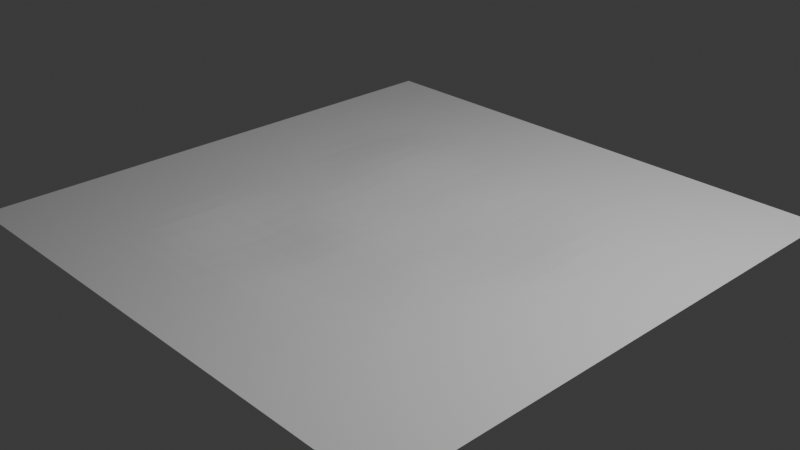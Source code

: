 # Source: ground-tile-deform2.blend  (saved by Blender 4.3.34; exported with 4.5.12 LTS)
import bpy
from mathutils import Matrix  # noqa: F401  (used for matrix-valued properties, if any)

bpy.ops.wm.read_factory_settings(use_empty=True)
scene = bpy.context.scene
scene.name = 'Scene'

# ---- collections
col_collection = bpy.data.collections.new('Collection'); scene.collection.children.link(col_collection)

# ---- world
world_world = bpy.data.worlds.new('World'); scene.world = world_world
world_world.use_nodes = True; world_world.node_tree.nodes.clear()
_N = world_world.node_tree.nodes; _L = world_world.node_tree.links
n0 = _N.new('ShaderNodeOutputWorld'); n0.name = 'World Output'; n0.location = (300, 300)
n1 = _N.new('ShaderNodeBackground'); n1.name = 'Background'; n1.location = (10, 300)
n1.inputs[0].default_value = (0.05088, 0.05088, 0.05088, 1.0)
_L.new(n1.outputs[0], n0.inputs[0])
n0.is_active_output = True
world_world.color = (0.05088, 0.05088, 0.05088)
world_world.sun_shadow_jitter_overblur = 0.0

# ---- cameras
cam_camera = bpy.data.cameras.new('Camera')
cam_camera.clip_end = 100.0
cam_camera.ortho_scale = 7.314

# ---- lights
light_light = bpy.data.lights.new('Light', 'POINT')
light_light.energy = 1000.0
light_light.shadow_soft_size = 0.1

# ---- meshes
me_plane = bpy.data.meshes.new('Plane')
me_plane.from_pydata([(-3.0, -3.0, 0.0), (3.0, -3.0, 0.0), (-3.0, 3.0, 0.0), (3.0, 3.0, 0.0), (-3.0, 2.75, 0.0), (-3.0, 2.5, 0.0), (-3.0, 2.25, 0.0), (-3.0, 2.0, 0.0), (-3.0, 1.75, 0.0), (-3.0, 1.5, 0.0), (-3.0, 1.25, 0.0), (-3.0, 1.0, 0.0), (-3.0, 0.75, 0.0), (-3.0, 0.5, 0.0), (-3.0, 0.25, 0.0), (-3.0, 0.0, 0.0), (-3.0, -0.25, 0.0), (-3.0, -0.5, 0.0), (-3.0, -0.75, 0.0), (-3.0, -1.0, 0.0), (-3.0, -1.25, 0.0), (-3.0, -1.5, 0.0), (-3.0, -1.75, 0.0), (-3.0, -2.0, 0.0), (-3.0, -2.25, 0.0), (-3.0, -2.5, 0.0), (-3.0, -2.75, 0.0), (-2.75, -3.0, 0.0), (-2.5, -3.0, 0.0), (-2.25, -3.0, 0.0), (-2.0, -3.0, 0.0), (-1.75, -3.0, 0.0), (-1.5, -3.0, 0.0), (-1.25, -3.0, 0.0), (-1.0, -3.0, 0.0), (-0.75, -3.0, 0.0), (-0.5, -3.0, 0.0), (-0.25, -3.0, 0.0), (0.0, -3.0, 0.0), (0.25, -3.0, 0.0), (0.5, -3.0, 0.0), (0.75, -3.0, 0.0), (1.0, -3.0, 0.0), (1.25, -3.0, 0.0), (1.5, -3.0, 0.0), (1.75, -3.0, 0.0), (2.0, -3.0, 0.0), (2.25, -3.0, 0.0), (2.5, -3.0, 0.0), (2.75, -3.0, 0.0), (3.0, -2.75, 0.0), (3.0, -2.5, 0.0), (3.0, -2.25, 0.0), (3.0, -2.0, 0.0), (3.0, -1.75, 0.0), (3.0, -1.5, 0.0), (3.0, -1.25, 0.0), (3.0, -1.0, 0.0), (3.0, -0.75, 0.0), (3.0, -0.5, 0.0), (3.0, -0.25, 0.0), (3.0, 0.0, 0.0), (3.0, 0.25, 0.0), (3.0, 0.5, 0.0), (3.0, 0.75, 0.0), (3.0, 1.0, 0.0), (3.0, 1.25, 0.0), (3.0, 1.5, 0.0), (3.0, 1.75, 0.0), (3.0, 2.0, 0.0), (3.0, 2.25, 0.0), (3.0, 2.5, 0.0), (3.0, 2.75, 0.0), (2.75, 3.0, 0.0), (2.5, 3.0, 0.0), (2.25, 3.0, 0.0), (2.0, 3.0, 0.0), (1.75, 3.0, 0.0), (1.5, 3.0, 0.0), (1.25, 3.0, 0.0), (1.0, 3.0, 0.0), (0.75, 3.0, 0.0), (0.5, 3.0, 0.0), (0.25, 3.0, 0.0), (0.0, 3.0, 0.0), (-0.25, 3.0, 0.0), (-0.5, 3.0, 0.0), (-0.75, 3.0, 0.0), (-1.0, 3.0, 0.0), (-1.25, 3.0, 0.0), (-1.5, 3.0, 0.0), (-1.75, 3.0, 0.0), (-2.0, 3.0, 0.0), (-2.25, 3.0, 0.0), (-2.5, 3.0, 0.0), (-2.75, 3.0, 0.0), (-2.75, -2.75, 0.0), (-2.75, -2.5, 0.0), (-2.75, -2.25, 0.0), (-2.75, -2.0, 0.0), (-2.75, -1.75, 0.0), (-2.75, -1.5, 0.0), (-2.75, -1.25, 0.0), (-2.75, -1.0, 0.0), (-2.75, -0.75, 0.0), (-2.75, -0.5, 0.0), (-2.75, -0.25, 0.0), (-2.75, 0.0, 0.0), (-2.75, 0.25, 0.0), (-2.75, 0.5, 0.0), (-2.75, 0.75, 0.0), (-2.75, 1.0, 0.0), (-2.75, 1.25, 0.0), (-2.75, 1.5, 0.0), (-2.75, 1.75, 0.0), (-2.75, 2.0, 0.0), (-2.75, 2.25, 0.0), (-2.75, 2.5, 0.0), (-2.75, 2.75, 0.0), (-2.5, -2.75, 0.0), (-2.5, -2.5, 0.0), (-2.5, -2.25, 0.0), (-2.5, -2.0, 0.0), (-2.5, -1.75, 0.0), (-2.5, -1.5, 0.0), (-2.5, -1.25, 0.0), (-2.5, -1.0, 0.0), (-2.5, -0.75, 0.0), (-2.5, -0.5, 0.0), (-2.5, -0.25, 0.0), (-2.5, 0.0, 0.0), (-2.5, 0.25, 0.0), (-2.5, 0.5, 0.0), (-2.5, 0.75, 0.0), (-2.5, 1.0, 0.0), (-2.5, 1.25, 0.0), (-2.5, 1.5, 0.0), (-2.5, 1.75, 0.0), (-2.5, 2.0, 0.0), (-2.5, 2.25, 0.0), (-2.5, 2.5, 0.0), (-2.5, 2.75, 0.0), (-2.25, -2.75, 0.0), (-2.25, -2.5, 0.0), (-2.25, -2.25, 0.0), (-2.25, -2.0, 0.0), (-2.25, -1.75, 0.0), (-2.25, -1.5, 0.0), (-2.25, -1.25, 0.0), (-2.25, -1.0, 0.0), (-2.25, -0.75, 0.0), (-2.25, -0.5, 0.0), (-2.25, -0.25, 0.0), (-2.25, 0.0, 0.0), (-2.25, 0.25, 0.0), (-2.25, 0.5, 0.0), (-2.25, 0.75, 0.0), (-2.25, 1.0, 0.0), (-2.25, 1.25, 0.0), (-2.25, 1.5, 0.0), (-2.25, 1.75, 0.0), (-2.25, 2.0, 0.0), (-2.25, 2.25, 0.0), (-2.25, 2.5, 0.0), (-2.25, 2.75, 0.0), (-2.0, -2.75, 0.0), (-2.0, -2.5, 0.0), (-2.0, -2.25, 0.0), (-2.0, -2.0, 0.0), (-2.0, -1.75, 0.0), (-2.0, -1.5, 0.0), (-2.0, -1.25, 0.0), (-2.0, -1.0, 0.0), (-2.0, -0.75, 0.0), (-2.0, -0.5, 0.0), (-2.0, -0.25, 0.0), (-2.0, 0.0, 0.0), (-2.0, 0.25, 0.0), (-2.0, 0.5, 0.0), (-2.0, 0.75, 0.0), (-2.0, 1.0, 0.0), (-2.0, 1.25, 0.0), (-2.0, 1.5, 0.0), (-2.0, 1.75, 0.0), (-2.0, 2.0, 0.0), (-2.0, 2.25, 0.0), (-2.0, 2.5, 0.0), (-2.0, 2.75, 0.0), (-1.75, -2.75, 0.0), (-1.75, -2.5, 0.0), (-1.75, -2.25, 0.0), (-1.75, -2.0, 0.0), (-1.75, -1.75, 0.0), (-1.75, -1.5, 0.0), (-1.75, -1.25, 0.0), (-1.75, -1.0, 0.0), (-1.75, -0.75, 0.0), (-1.75, -0.5, 0.0), (-1.75, -0.25, 0.0), (-1.75, 0.0, 0.0), (-1.75, 0.25, 0.0), (-1.75, 0.5002, 0.001159), (-1.752, 0.7511, 0.005237), (-1.752, 1.002, 0.007371), (-1.752, 1.251, 0.00538), (-1.75, 1.5, 0.00129), (-1.75, 1.75, 0.0), (-1.75, 2.0, 0.0), (-1.75, 2.25, 0.0), (-1.75, 2.5, 0.0), (-1.75, 2.75, 0.0), (-1.5, -2.75, 0.0), (-1.5, -2.5, 0.0), (-1.5, -2.25, 0.0), (-1.5, -2.0, 0.0), (-1.499, -1.75, -0.001588), (-1.498, -1.5, -0.007007), (-1.497, -1.25, -0.01024), (-1.497, -0.9996, -0.008953), (-1.499, -0.749, -0.004207), (-1.5, -0.4992, -0.001811), (-1.5, -0.2498, -0.0004249), (-1.5, 0.0, 0.0), (-1.5, 0.2502, 0.001162), (-1.503, 0.5022, 0.009495), (-1.506, 0.7548, 0.01875), (-1.507, 1.006, 0.0228), (-1.506, 1.255, 0.01902), (-1.503, 1.502, 0.009886), (-1.5, 1.75, 0.001362), (-1.5, 2.0, 0.0), (-1.5, 2.25, 0.0), (-1.5, 2.5, 0.0), (-1.5, 2.75, 0.0), (-1.25, -2.75, 0.0), (-1.25, -2.5, 0.0), (-1.25, -2.25, 0.0), (-1.249, -2.0, -0.001596), (-1.246, -1.751, -0.01298), (-1.242, -1.501, -0.02659), (-1.239, -1.251, -0.03535), (-1.241, -0.9987, -0.03308), (-1.244, -0.7472, -0.02134), (-1.248, -0.4971, -0.008394), (-1.249, -0.2485, -0.003346), (-1.25, 0.0001925, -0.0004299), (-1.252, 0.2513, 0.005017), (-1.255, 0.5053, 0.01798), (-1.259, 0.7596, 0.03105), (-1.26, 1.011, 0.03677), (-1.259, 1.26, 0.03128), (-1.255, 1.505, 0.01844), (-1.252, 1.751, 0.005439), (-1.25, 2.0, 0.0), (-1.25, 2.25, 0.0), (-1.25, 2.5, 0.0), (-1.25, 2.75, 0.0), (-1.0, -2.75, 0.0), (-1.0, -2.5, 0.0), (-1.0, -2.25, 0.0), (-0.9978, -2.0, -0.007042), (-0.9917, -1.752, -0.02618), (-0.9852, -1.502, -0.04758), (-0.9817, -1.25, -0.06107), (-0.9835, -0.9977, -0.05752), (-0.9893, -0.7455, -0.04007), (-0.9958, -0.4953, -0.01879), (-0.9989, -0.247, -0.006706), (-0.9997, 0.0008207, -0.001833), (-1.002, 0.2522, 0.00642), (-1.005, 0.5074, 0.02065), (-1.009, 0.7627, 0.03494), (-1.011, 1.015, 0.04148), (-1.009, 1.263, 0.03502), (-1.006, 1.507, 0.02101), (-1.002, 1.752, 0.006873), (-1.0, 2.0, 3.251e-06), (-1.0, 2.25, 0.0), (-1.0, 2.5, 0.0), (-1.0, 2.75, 0.0), (-0.75, -2.75, 0.0), (-0.75, -2.5, 0.0), (-0.75, -2.25, 0.0), (-0.7469, -2.001, -0.009867), (-0.7399, -1.752, -0.03201), (-0.7317, -1.502, -0.05785), (-0.7255, -1.251, -0.07658), (-0.7268, -0.998, -0.07334), (-0.7345, -0.7452, -0.05207), (-0.7428, -0.4946, -0.02618), (-0.744, -0.2462, -0.01467), (-0.7432, 0.001292, -0.01151), (-0.7462, 0.2521, -0.002522), (-0.7524, 0.5071, 0.01406), (-0.7562, 0.7621, 0.02742), (-0.7573, 1.014, 0.03236), (-0.7562, 1.262, 0.02742), (-0.7536, 1.507, 0.01591), (-0.7509, 1.752, 0.004397), (-0.75, 2.0, 0.0), (-0.75, 2.25, 0.0), (-0.75, 2.5, 0.0), (-0.75, 2.75, 0.0), (-0.5, -2.75, 0.0), (-0.5, -2.5, 0.0), (-0.5, -2.25, 0.0), (-0.4977, -2.0, -0.007204), (-0.491, -1.752, -0.02738), (-0.4803, -1.503, -0.0545), (-0.4721, -1.252, -0.07426), (-0.472, -1.0, -0.07345), (-0.4786, -0.7474, -0.05494), (-0.4824, -0.4961, -0.03743), (-0.4814, -0.2468, -0.03124), (-0.4794, 0.001264, -0.03043), (-0.483, 0.2512, -0.02351), (-0.4923, 0.5045, -0.005709), (-0.5011, 0.7583, 0.01221), (-0.5028, 1.01, 0.01696), (-0.5022, 1.258, 0.01389), (-0.5008, 1.504, 0.006688), (-0.4998, 1.751, 0.0004817), (-0.5, 2.0, 0.0), (-0.5, 2.25, 0.0), (-0.5, 2.5, 0.0), (-0.5, 2.75, 0.0), (-0.25, -2.75, 0.0), (-0.25, -2.5, 0.0), (-0.25, -2.25, 0.0), (-0.2494, -2.0, -0.001746), (-0.243, -1.751, -0.01755), (-0.2313, -1.503, -0.04251), (-0.2218, -1.254, -0.06145), (-0.2203, -1.003, -0.06225), (-0.2232, -0.7505, -0.051), (-0.2219, -0.4988, -0.04511), (-0.2177, -0.2485, -0.04783), (-0.2157, 0.0009471, -0.0487), (-0.2209, 0.2508, -0.04119), (-0.2324, 0.5017, -0.02433), (-0.2447, 0.7535, -0.0047), (-0.2494, 1.004, 0.003302), (-0.2493, 1.254, 0.002026), (-0.2492, 1.501, -0.0003766), (-0.2498, 1.75, -0.0002439), (-0.25, 2.0, 0.0), (-0.25, 2.25, 0.0), (-0.25, 2.5, 0.0), (-0.25, 2.75, 0.0), (0.0, -2.75, 0.0), (0.0, -2.5, 0.0), (0.0, -2.25, 0.0), (0.0001615, -2.0, -0.0005478), (0.0055, -1.751, -0.01128), (0.01651, -1.503, -0.03231), (0.02596, -1.254, -0.04838), (0.02872, -1.004, -0.05105), (0.02942, -0.7531, -0.04831), (0.03402, -0.5015, -0.05193), (0.04014, -0.2504, -0.06045), (0.04445, -0.0004111, -0.06919), (0.03867, 0.2492, -0.06204), (0.02386, 0.4989, -0.03921), (0.009224, 0.7484, -0.01591), (0.00303, 0.9982, -0.006641), (0.002191, 1.249, -0.004801), (0.0005265, 1.5, -0.001153), (0.0, 1.75, 0.0), (0.0, 2.0, 0.0), (0.0, 2.25, 0.0), (0.0, 2.5, 0.0), (0.0, 2.75, 0.0), (0.25, -2.75, 0.0), (0.25, -2.5, 0.0), (0.25, -2.25, 0.0), (0.2507, -2.0, -0.002448), (0.2553, -1.751, -0.01268), (0.2642, -1.502, -0.02918), (0.2724, -1.254, -0.04287), (0.2763, -1.005, -0.04911), (0.2777, -0.7541, -0.04988), (0.2823, -0.5028, -0.05517), (0.2908, -0.2527, -0.07243), (0.297, -0.003625, -0.08715), (0.2924, 0.2453, -0.08197), (0.2798, 0.4928, -0.06235), (0.2652, 0.741, -0.03601), (0.2573, 0.9911, -0.01882), (0.2554, 1.243, -0.01372), (0.2527, 1.496, -0.006901), (0.2504, 1.75, -0.0009082), (0.25, 2.0, 0.0), (0.25, 2.25, 0.0), (0.25, 2.5, 0.0), (0.25, 2.75, 0.0), (0.5, -2.75, 0.0), (0.5, -2.5, 0.0), (0.5, -2.25, -2.328e-07), (0.501, -2.0, -0.003472), (0.5039, -1.75, -0.01192), (0.5103, -1.501, -0.02534), (0.5171, -1.253, -0.03831), (0.5207, -1.003, -0.04529), (0.5202, -0.7535, -0.04396), (0.5243, -0.5035, -0.05175), (0.5336, -0.2549, -0.07347), (0.5414, -0.006819, -0.0927), (0.5397, 0.2405, -0.09329), (0.5311, 0.4866, -0.07879), (0.5206, 0.7339, -0.0566), (0.5141, 0.9843, -0.0373), (0.5093, 1.238, -0.02377), (0.5054, 1.493, -0.01372), (0.5015, 1.748, -0.003772), (0.5, 2.0, 0.0), (0.5, 2.25, 0.0), (0.5, 2.5, 0.0), (0.5, 2.75, 0.0), (0.75, -2.75, 0.0), (0.75, -2.5, 0.0), (0.75, -2.25, 0.0), (0.7508, -2.0, -0.002595), (0.7527, -1.75, -0.009239), (0.7553, -1.5, -0.01678), (0.7595, -1.251, -0.02626), (0.7626, -1.002, -0.03324), (0.7626, -0.7524, -0.03374), (0.7649, -0.5035, -0.04131), (0.7739, -0.256, -0.06426), (0.7809, -0.008335, -0.08341), (0.7819, 0.2382, -0.08898), (0.778, 0.4839, -0.08056), (0.7734, 0.7308, -0.06604), (0.7672, 0.9812, -0.04597), (0.7611, 1.235, -0.02815), (0.7566, 1.491, -0.01666), (0.752, 1.747, -0.005207), (0.75, 2.0, 0.0), (0.75, 2.25, 0.0), (0.75, 2.5, 0.0), (0.75, 2.75, 0.0), (1.0, -2.75, 0.0), (1.0, -2.5, 0.0), (1.0, -2.25, 0.0), (1.0, -2.0, -0.0006876), (1.001, -1.75, -0.004783), (1.003, -1.5, -0.009365), (1.004, -1.25, -0.01411), (1.006, -1.001, -0.01949), (1.008, -0.7515, -0.0224), (1.011, -0.5031, -0.03312), (1.018, -0.2559, -0.05451), (1.024, -0.008307, -0.07224), (1.026, 0.239, -0.07995), (1.026, 0.4854, -0.07598), (1.022, 0.7331, -0.06151), (1.015, 0.9839, -0.04058), (1.009, 1.238, -0.02379), (1.005, 1.493, -0.01372), (1.001, 1.748, -0.003772), (1.0, 2.0, 0.0), (1.0, 2.25, 0.0), (1.0, 2.5, 0.0), (1.0, 2.75, 0.0), (1.25, -2.75, 0.0), (1.25, -2.5, 0.0), (1.25, -2.25, 0.0), (1.25, -2.0, 0.0), (1.25, -1.75, -0.0007178), (1.251, -1.5, -0.002717), (1.251, -1.25, -0.004374), (1.253, -1.0, -0.007844), (1.254, -0.7508, -0.01096), (1.257, -0.502, -0.02084), (1.263, -0.2545, -0.04057), (1.269, -0.006751, -0.05766), (1.271, 0.242, -0.06361), (1.27, 0.4901, -0.05929), (1.265, 0.7392, -0.04425), (1.259, 0.9903, -0.02531), (1.255, 1.243, -0.01372), (1.253, 1.496, -0.006901), (1.25, 1.75, -0.0009082), (1.25, 2.0, 0.0), (1.25, 2.25, 0.0), (1.25, 2.5, 0.0), (1.25, 2.75, 0.0), (1.5, -2.75, 0.0), (1.5, -2.5, 0.0), (1.5, -2.25, 0.0), (1.5, -2.0, 0.0), (1.5, -1.75, 0.0), (1.5, -1.5, 0.0), (1.5, -1.25, -7.173e-06), (1.5, -1.0, -0.0006976), (1.501, -0.7502, -0.002857), (1.502, -0.5006, -0.006018), (1.506, -0.2521, -0.01826), (1.51, -0.003739, -0.03121), (1.512, 0.2455, -0.03693), (1.51, 0.4959, -0.03123), (1.506, 0.7462, -0.01901), (1.503, 0.9971, -0.007231), (1.501, 1.248, -0.003772), (1.5, 1.5, -0.0009082), (1.5, 1.75, 0.0), (1.5, 2.0, 0.0), (1.5, 2.25, 0.0), (1.5, 2.5, 0.0), (1.5, 2.75, 0.0), (1.75, -2.75, 0.0), (1.75, -2.5, 0.0), (1.75, -2.25, 0.0), (1.75, -2.0, 0.0), (1.75, -1.75, 0.0), (1.75, -1.5, 0.0), (1.75, -1.25, 0.0), (1.75, -1.0, 0.0), (1.75, -0.75, 0.0), (1.75, -0.5, -2.226e-07), (1.751, -0.2503, -0.002127), (1.753, -0.001028, -0.008521), (1.754, 0.2486, -0.01166), (1.753, 0.499, -0.00842), (1.751, 0.7498, -0.00203), (1.75, 1.0, 0.0), (1.75, 1.25, 0.0), (1.75, 1.5, 0.0), (1.75, 1.75, 0.0), (1.75, 2.0, 0.0), (1.75, 2.25, 0.0), (1.75, 2.5, 0.0), (1.75, 2.75, 0.0), (2.0, -2.75, 0.0), (2.0, -2.5, 0.0), (2.0, -2.25, 0.0), (2.0, -2.0, 0.0), (2.0, -1.75, 0.0), (2.0, -1.5, 0.0), (2.0, -1.25, 0.0), (2.0, -1.0, 0.0), (2.0, -0.75, 0.0), (2.0, -0.5, 0.0), (2.0, -0.25, 0.0), (2.0, 0.0, 0.0), (2.0, 0.25, -1.324e-06), (2.0, 0.5, 0.0), (2.0, 0.75, 0.0), (2.0, 1.0, 0.0), (2.0, 1.25, 0.0), (2.0, 1.5, 0.0), (2.0, 1.75, 0.0), (2.0, 2.0, 0.0), (2.0, 2.25, 0.0), (2.0, 2.5, 0.0), (2.0, 2.75, 0.0), (2.25, -2.75, 0.0), (2.25, -2.5, 0.0), (2.25, -2.25, 0.0), (2.25, -2.0, 0.0), (2.25, -1.75, 0.0), (2.25, -1.5, 0.0), (2.25, -1.25, 0.0), (2.25, -1.0, 0.0), (2.25, -0.75, 0.0), (2.25, -0.5, 0.0), (2.25, -0.25, 0.0), (2.25, 0.0, 0.0), (2.25, 0.25, 0.0), (2.25, 0.5, 0.0), (2.25, 0.75, 0.0), (2.25, 1.0, 0.0), (2.25, 1.25, 0.0), (2.25, 1.5, 0.0), (2.25, 1.75, 0.0), (2.25, 2.0, 0.0), (2.25, 2.25, 0.0), (2.25, 2.5, 0.0), (2.25, 2.75, 0.0), (2.5, -2.75, 0.0), (2.5, -2.5, 0.0), (2.5, -2.25, 0.0), (2.5, -2.0, 0.0), (2.5, -1.75, 0.0), (2.5, -1.5, 0.0), (2.5, -1.25, 0.0), (2.5, -1.0, 0.0), (2.5, -0.75, 0.0), (2.5, -0.5, 0.0), (2.5, -0.25, 0.0), (2.5, 0.0, 0.0), (2.5, 0.25, 0.0), (2.5, 0.5, 0.0), (2.5, 0.75, 0.0), (2.5, 1.0, 0.0), (2.5, 1.25, 0.0), (2.5, 1.5, 0.0), (2.5, 1.75, 0.0), (2.5, 2.0, 0.0), (2.5, 2.25, 0.0), (2.5, 2.5, 0.0), (2.5, 2.75, 0.0), (2.75, -2.75, 0.0), (2.75, -2.5, 0.0), (2.75, -2.25, 0.0), (2.75, -2.0, 0.0), (2.75, -1.75, 0.0), (2.75, -1.5, 0.0), (2.75, -1.25, 0.0), (2.75, -1.0, 0.0), (2.75, -0.75, 0.0), (2.75, -0.5, 0.0), (2.75, -0.25, 0.0), (2.75, 0.0, 0.0), (2.75, 0.25, 0.0), (2.75, 0.5, 0.0), (2.75, 0.75, 0.0), (2.75, 1.0, 0.0), (2.75, 1.25, 0.0), (2.75, 1.5, 0.0), (2.75, 1.75, 0.0), (2.75, 2.0, 0.0), (2.75, 2.25, 0.0), (2.75, 2.5, 0.0), (2.75, 2.75, 0.0)], [], [(624, 72, 3, 73), (4, 118, 95, 2), (118, 141, 94, 95), (141, 164, 93, 94), (164, 187, 92, 93), (187, 210, 91, 92), (210, 233, 90, 91), (233, 256, 89, 90), (256, 279, 88, 89), (279, 302, 87, 88), (302, 325, 86, 87), (325, 348, 85, 86), (348, 371, 84, 85), (371, 394, 83, 84), (394, 417, 82, 83), (417, 440, 81, 82), (440, 463, 80, 81), (463, 486, 79, 80), (486, 509, 78, 79), (509, 532, 77, 78), (532, 555, 76, 77), (555, 578, 75, 76), (578, 601, 74, 75), (601, 624, 73, 74), (0, 27, 96, 26), (26, 96, 97, 25), (25, 97, 98, 24), (24, 98, 99, 23), (23, 99, 100, 22), (22, 100, 101, 21), (21, 101, 102, 20), (20, 102, 103, 19), (19, 103, 104, 18), (18, 104, 105, 17), (17, 105, 106, 16), (16, 106, 107, 15), (15, 107, 108, 14), (14, 108, 109, 13), (13, 109, 110, 12), (12, 110, 111, 11), (11, 111, 112, 10), (10, 112, 113, 9), (9, 113, 114, 8), (8, 114, 115, 7), (7, 115, 116, 6), (6, 116, 117, 5), (5, 117, 118, 4), (27, 28, 119, 96), (96, 119, 120, 97), (97, 120, 121, 98), (98, 121, 122, 99), (99, 122, 123, 100), (100, 123, 124, 101), (101, 124, 125, 102), (102, 125, 126, 103), (103, 126, 127, 104), (104, 127, 128, 105), (105, 128, 129, 106), (106, 129, 130, 107), (107, 130, 131, 108), (108, 131, 132, 109), (109, 132, 133, 110), (110, 133, 134, 111), (111, 134, 135, 112), (112, 135, 136, 113), (113, 136, 137, 114), (114, 137, 138, 115), (115, 138, 139, 116), (116, 139, 140, 117), (117, 140, 141, 118), (28, 29, 142, 119), (119, 142, 143, 120), (120, 143, 144, 121), (121, 144, 145, 122), (122, 145, 146, 123), (123, 146, 147, 124), (124, 147, 148, 125), (125, 148, 149, 126), (126, 149, 150, 127), (127, 150, 151, 128), (128, 151, 152, 129), (129, 152, 153, 130), (130, 153, 154, 131), (131, 154, 155, 132), (132, 155, 156, 133), (133, 156, 157, 134), (134, 157, 158, 135), (135, 158, 159, 136), (136, 159, 160, 137), (137, 160, 161, 138), (138, 161, 162, 139), (139, 162, 163, 140), (140, 163, 164, 141), (29, 30, 165, 142), (142, 165, 166, 143), (143, 166, 167, 144), (144, 167, 168, 145), (145, 168, 169, 146), (146, 169, 170, 147), (147, 170, 171, 148), (148, 171, 172, 149), (149, 172, 173, 150), (150, 173, 174, 151), (151, 174, 175, 152), (152, 175, 176, 153), (153, 176, 177, 154), (154, 177, 178, 155), (155, 178, 179, 156), (156, 179, 180, 157), (157, 180, 181, 158), (158, 181, 182, 159), (159, 182, 183, 160), (160, 183, 184, 161), (161, 184, 185, 162), (162, 185, 186, 163), (163, 186, 187, 164), (30, 31, 188, 165), (165, 188, 189, 166), (166, 189, 190, 167), (167, 190, 191, 168), (168, 191, 192, 169), (169, 192, 193, 170), (170, 193, 194, 171), (171, 194, 195, 172), (172, 195, 196, 173), (173, 196, 197, 174), (174, 197, 198, 175), (175, 198, 199, 176), (176, 199, 200, 177), (177, 200, 201, 178), (178, 201, 202, 179), (179, 202, 203, 180), (180, 203, 204, 181), (181, 204, 205, 182), (182, 205, 206, 183), (183, 206, 207, 184), (184, 207, 208, 185), (185, 208, 209, 186), (186, 209, 210, 187), (31, 32, 211, 188), (188, 211, 212, 189), (189, 212, 213, 190), (190, 213, 214, 191), (191, 214, 215, 192), (192, 215, 216, 193), (193, 216, 217, 194), (194, 217, 218, 195), (195, 218, 219, 196), (196, 219, 220, 197), (197, 220, 221, 198), (198, 221, 222, 199), (199, 222, 223, 200), (200, 223, 224, 201), (201, 224, 225, 202), (202, 225, 226, 203), (203, 226, 227, 204), (204, 227, 228, 205), (205, 228, 229, 206), (206, 229, 230, 207), (207, 230, 231, 208), (208, 231, 232, 209), (209, 232, 233, 210), (32, 33, 234, 211), (211, 234, 235, 212), (212, 235, 236, 213), (213, 236, 237, 214), (214, 237, 238, 215), (215, 238, 239, 216), (216, 239, 240, 217), (217, 240, 241, 218), (218, 241, 242, 219), (219, 242, 243, 220), (220, 243, 244, 221), (221, 244, 245, 222), (222, 245, 246, 223), (223, 246, 247, 224), (224, 247, 248, 225), (225, 248, 249, 226), (226, 249, 250, 227), (227, 250, 251, 228), (228, 251, 252, 229), (229, 252, 253, 230), (230, 253, 254, 231), (231, 254, 255, 232), (232, 255, 256, 233), (33, 34, 257, 234), (234, 257, 258, 235), (235, 258, 259, 236), (236, 259, 260, 237), (237, 260, 261, 238), (238, 261, 262, 239), (239, 262, 263, 240), (240, 263, 264, 241), (241, 264, 265, 242), (242, 265, 266, 243), (243, 266, 267, 244), (244, 267, 268, 245), (245, 268, 269, 246), (246, 269, 270, 247), (247, 270, 271, 248), (248, 271, 272, 249), (249, 272, 273, 250), (250, 273, 274, 251), (251, 274, 275, 252), (252, 275, 276, 253), (253, 276, 277, 254), (254, 277, 278, 255), (255, 278, 279, 256), (34, 35, 280, 257), (257, 280, 281, 258), (258, 281, 282, 259), (259, 282, 283, 260), (260, 283, 284, 261), (261, 284, 285, 262), (262, 285, 286, 263), (263, 286, 287, 264), (264, 287, 288, 265), (265, 288, 289, 266), (266, 289, 290, 267), (267, 290, 291, 268), (268, 291, 292, 269), (269, 292, 293, 270), (270, 293, 294, 271), (271, 294, 295, 272), (272, 295, 296, 273), (273, 296, 297, 274), (274, 297, 298, 275), (275, 298, 299, 276), (276, 299, 300, 277), (277, 300, 301, 278), (278, 301, 302, 279), (35, 36, 303, 280), (280, 303, 304, 281), (281, 304, 305, 282), (282, 305, 306, 283), (283, 306, 307, 284), (284, 307, 308, 285), (285, 308, 309, 286), (286, 309, 310, 287), (287, 310, 311, 288), (288, 311, 312, 289), (289, 312, 313, 290), (290, 313, 314, 291), (291, 314, 315, 292), (292, 315, 316, 293), (293, 316, 317, 294), (294, 317, 318, 295), (295, 318, 319, 296), (296, 319, 320, 297), (297, 320, 321, 298), (298, 321, 322, 299), (299, 322, 323, 300), (300, 323, 324, 301), (301, 324, 325, 302), (36, 37, 326, 303), (303, 326, 327, 304), (304, 327, 328, 305), (305, 328, 329, 306), (306, 329, 330, 307), (307, 330, 331, 308), (308, 331, 332, 309), (309, 332, 333, 310), (310, 333, 334, 311), (311, 334, 335, 312), (312, 335, 336, 313), (313, 336, 337, 314), (314, 337, 338, 315), (315, 338, 339, 316), (316, 339, 340, 317), (317, 340, 341, 318), (318, 341, 342, 319), (319, 342, 343, 320), (320, 343, 344, 321), (321, 344, 345, 322), (322, 345, 346, 323), (323, 346, 347, 324), (324, 347, 348, 325), (37, 38, 349, 326), (326, 349, 350, 327), (327, 350, 351, 328), (328, 351, 352, 329), (329, 352, 353, 330), (330, 353, 354, 331), (331, 354, 355, 332), (332, 355, 356, 333), (333, 356, 357, 334), (334, 357, 358, 335), (335, 358, 359, 336), (336, 359, 360, 337), (337, 360, 361, 338), (338, 361, 362, 339), (339, 362, 363, 340), (340, 363, 364, 341), (341, 364, 365, 342), (342, 365, 366, 343), (343, 366, 367, 344), (344, 367, 368, 345), (345, 368, 369, 346), (346, 369, 370, 347), (347, 370, 371, 348), (38, 39, 372, 349), (349, 372, 373, 350), (350, 373, 374, 351), (351, 374, 375, 352), (352, 375, 376, 353), (353, 376, 377, 354), (354, 377, 378, 355), (355, 378, 379, 356), (356, 379, 380, 357), (357, 380, 381, 358), (358, 381, 382, 359), (359, 382, 383, 360), (360, 383, 384, 361), (361, 384, 385, 362), (362, 385, 386, 363), (363, 386, 387, 364), (364, 387, 388, 365), (365, 388, 389, 366), (366, 389, 390, 367), (367, 390, 391, 368), (368, 391, 392, 369), (369, 392, 393, 370), (370, 393, 394, 371), (39, 40, 395, 372), (372, 395, 396, 373), (373, 396, 397, 374), (374, 397, 398, 375), (375, 398, 399, 376), (376, 399, 400, 377), (377, 400, 401, 378), (378, 401, 402, 379), (379, 402, 403, 380), (380, 403, 404, 381), (381, 404, 405, 382), (382, 405, 406, 383), (383, 406, 407, 384), (384, 407, 408, 385), (385, 408, 409, 386), (386, 409, 410, 387), (387, 410, 411, 388), (388, 411, 412, 389), (389, 412, 413, 390), (390, 413, 414, 391), (391, 414, 415, 392), (392, 415, 416, 393), (393, 416, 417, 394), (40, 41, 418, 395), (395, 418, 419, 396), (396, 419, 420, 397), (397, 420, 421, 398), (398, 421, 422, 399), (399, 422, 423, 400), (400, 423, 424, 401), (401, 424, 425, 402), (402, 425, 426, 403), (403, 426, 427, 404), (404, 427, 428, 405), (405, 428, 429, 406), (406, 429, 430, 407), (407, 430, 431, 408), (408, 431, 432, 409), (409, 432, 433, 410), (410, 433, 434, 411), (411, 434, 435, 412), (412, 435, 436, 413), (413, 436, 437, 414), (414, 437, 438, 415), (415, 438, 439, 416), (416, 439, 440, 417), (41, 42, 441, 418), (418, 441, 442, 419), (419, 442, 443, 420), (420, 443, 444, 421), (421, 444, 445, 422), (422, 445, 446, 423), (423, 446, 447, 424), (424, 447, 448, 425), (425, 448, 449, 426), (426, 449, 450, 427), (427, 450, 451, 428), (428, 451, 452, 429), (429, 452, 453, 430), (430, 453, 454, 431), (431, 454, 455, 432), (432, 455, 456, 433), (433, 456, 457, 434), (434, 457, 458, 435), (435, 458, 459, 436), (436, 459, 460, 437), (437, 460, 461, 438), (438, 461, 462, 439), (439, 462, 463, 440), (42, 43, 464, 441), (441, 464, 465, 442), (442, 465, 466, 443), (443, 466, 467, 444), (444, 467, 468, 445), (445, 468, 469, 446), (446, 469, 470, 447), (447, 470, 471, 448), (448, 471, 472, 449), (449, 472, 473, 450), (450, 473, 474, 451), (451, 474, 475, 452), (452, 475, 476, 453), (453, 476, 477, 454), (454, 477, 478, 455), (455, 478, 479, 456), (456, 479, 480, 457), (457, 480, 481, 458), (458, 481, 482, 459), (459, 482, 483, 460), (460, 483, 484, 461), (461, 484, 485, 462), (462, 485, 486, 463), (43, 44, 487, 464), (464, 487, 488, 465), (465, 488, 489, 466), (466, 489, 490, 467), (467, 490, 491, 468), (468, 491, 492, 469), (469, 492, 493, 470), (470, 493, 494, 471), (471, 494, 495, 472), (472, 495, 496, 473), (473, 496, 497, 474), (474, 497, 498, 475), (475, 498, 499, 476), (476, 499, 500, 477), (477, 500, 501, 478), (478, 501, 502, 479), (479, 502, 503, 480), (480, 503, 504, 481), (481, 504, 505, 482), (482, 505, 506, 483), (483, 506, 507, 484), (484, 507, 508, 485), (485, 508, 509, 486), (44, 45, 510, 487), (487, 510, 511, 488), (488, 511, 512, 489), (489, 512, 513, 490), (490, 513, 514, 491), (491, 514, 515, 492), (492, 515, 516, 493), (493, 516, 517, 494), (494, 517, 518, 495), (495, 518, 519, 496), (496, 519, 520, 497), (497, 520, 521, 498), (498, 521, 522, 499), (499, 522, 523, 500), (500, 523, 524, 501), (501, 524, 525, 502), (502, 525, 526, 503), (503, 526, 527, 504), (504, 527, 528, 505), (505, 528, 529, 506), (506, 529, 530, 507), (507, 530, 531, 508), (508, 531, 532, 509), (45, 46, 533, 510), (510, 533, 534, 511), (511, 534, 535, 512), (512, 535, 536, 513), (513, 536, 537, 514), (514, 537, 538, 515), (515, 538, 539, 516), (516, 539, 540, 517), (517, 540, 541, 518), (518, 541, 542, 519), (519, 542, 543, 520), (520, 543, 544, 521), (521, 544, 545, 522), (522, 545, 546, 523), (523, 546, 547, 524), (524, 547, 548, 525), (525, 548, 549, 526), (526, 549, 550, 527), (527, 550, 551, 528), (528, 551, 552, 529), (529, 552, 553, 530), (530, 553, 554, 531), (531, 554, 555, 532), (46, 47, 556, 533), (533, 556, 557, 534), (534, 557, 558, 535), (535, 558, 559, 536), (536, 559, 560, 537), (537, 560, 561, 538), (538, 561, 562, 539), (539, 562, 563, 540), (540, 563, 564, 541), (541, 564, 565, 542), (542, 565, 566, 543), (543, 566, 567, 544), (544, 567, 568, 545), (545, 568, 569, 546), (546, 569, 570, 547), (547, 570, 571, 548), (548, 571, 572, 549), (549, 572, 573, 550), (550, 573, 574, 551), (551, 574, 575, 552), (552, 575, 576, 553), (553, 576, 577, 554), (554, 577, 578, 555), (47, 48, 579, 556), (556, 579, 580, 557), (557, 580, 581, 558), (558, 581, 582, 559), (559, 582, 583, 560), (560, 583, 584, 561), (561, 584, 585, 562), (562, 585, 586, 563), (563, 586, 587, 564), (564, 587, 588, 565), (565, 588, 589, 566), (566, 589, 590, 567), (567, 590, 591, 568), (568, 591, 592, 569), (569, 592, 593, 570), (570, 593, 594, 571), (571, 594, 595, 572), (572, 595, 596, 573), (573, 596, 597, 574), (574, 597, 598, 575), (575, 598, 599, 576), (576, 599, 600, 577), (577, 600, 601, 578), (48, 49, 602, 579), (579, 602, 603, 580), (580, 603, 604, 581), (581, 604, 605, 582), (582, 605, 606, 583), (583, 606, 607, 584), (584, 607, 608, 585), (585, 608, 609, 586), (586, 609, 610, 587), (587, 610, 611, 588), (588, 611, 612, 589), (589, 612, 613, 590), (590, 613, 614, 591), (591, 614, 615, 592), (592, 615, 616, 593), (593, 616, 617, 594), (594, 617, 618, 595), (595, 618, 619, 596), (596, 619, 620, 597), (597, 620, 621, 598), (598, 621, 622, 599), (599, 622, 623, 600), (600, 623, 624, 601), (49, 1, 50, 602), (602, 50, 51, 603), (603, 51, 52, 604), (604, 52, 53, 605), (605, 53, 54, 606), (606, 54, 55, 607), (607, 55, 56, 608), (608, 56, 57, 609), (609, 57, 58, 610), (610, 58, 59, 611), (611, 59, 60, 612), (612, 60, 61, 613), (613, 61, 62, 614), (614, 62, 63, 615), (615, 63, 64, 616), (616, 64, 65, 617), (617, 65, 66, 618), (618, 66, 67, 619), (619, 67, 68, 620), (620, 68, 69, 621), (621, 69, 70, 622), (622, 70, 71, 623), (623, 71, 72, 624)])
_uv = me_plane.uv_layers.new(name='UVMap')
_uv.uv.foreach_set('vector', [0.9583, 0.9583, 1.0, 0.9583, 1.0, 1.0, 0.9583, 1.0, 0.0, 0.9583, 0.04167, 0.9583, 0.04167, 1.0, 0.0, 1.0, 0.04167, 0.9583, 0.08333, 0.9583, 0.08333, 1.0, 0.04167, 1.0, 0.08333, 0.9583, 0.125, 0.9583, 0.125, 1.0, 0.08333, 1.0, 0.125, 0.9583, 0.1667, 0.9583, 0.1667, 1.0, 0.125, 1.0, 0.1667, 0.9583, 0.2083, 0.9583, 0.2083, 1.0, 0.1667, 1.0, 0.2083, 0.9583, 0.25, 0.9583, 0.25, 1.0, 0.2083, 1.0, 0.25, 0.9583, 0.2917, 0.9583, 0.2917, 1.0, 0.25, 1.0, 0.2917, 0.9583, 0.3333, 0.9583, 0.3333, 1.0, 0.2917, 1.0, 0.3333, 0.9583, 0.375, 0.9583, 0.375, 1.0, 0.3333, 1.0, 0.375, 0.9583, 0.4167, 0.9583, 0.4167, 1.0, 0.375, 1.0, 0.4167, 0.9583, 0.4583, 0.9583, 0.4583, 1.0, 0.4167, 1.0, 0.4583, 0.9583, 0.5, 0.9583, 0.5, 1.0, 0.4583, 1.0, 0.5, 0.9583, 0.5417, 0.9583, 0.5417, 1.0, 0.5, 1.0, 0.5417, 0.9583, 0.5833, 0.9583, 0.5833, 1.0, 0.5417, 1.0, 0.5833, 0.9583, 0.625, 0.9583, 0.625, 1.0, 0.5833, 1.0, 0.625, 0.9583, 0.6667, 0.9583, 0.6667, 1.0, 0.625, 1.0, 0.6667, 0.9583, 0.7083, 0.9583, 0.7083, 1.0, 0.6667, 1.0, 0.7083, 0.9583, 0.75, 0.9583, 0.75, 1.0, 0.7083, 1.0, 0.75, 0.9583, 0.7917, 0.9583, 0.7917, 1.0, 0.75, 1.0, 0.7917, 0.9583, 0.8333, 0.9583, 0.8333, 1.0, 0.7917, 1.0, 0.8333, 0.9583, 0.875, 0.9583, 0.875, 1.0, 0.8333, 1.0, 0.875, 0.9583, 0.9167, 0.9583, 0.9167, 1.0, 0.875, 1.0, 0.9167, 0.9583, 0.9583, 0.9583, 0.9583, 1.0, 0.9167, 1.0, 0.0, 0.0, 0.04167, 0.0, 0.04167, 0.04167, 0.0, 0.04167, 0.0, 0.04167, 0.04167, 0.04167, 0.04167, 0.08333, 0.0, 0.08333, 0.0, 0.08333, 0.04167, 0.08333, 0.04167, 0.125, 0.0, 0.125, 0.0, 0.125, 0.04167, 0.125, 0.04167, 0.1667, 0.0, 0.1667, 0.0, 0.1667, 0.04167, 0.1667, 0.04167, 0.2083, 0.0, 0.2083, 0.0, 0.2083, 0.04167, 0.2083, 0.04167, 0.25, 0.0, 0.25, 0.0, 0.25, 0.04167, 0.25, 0.04167, 0.2917, 0.0, 0.2917, 0.0, 0.2917, 0.04167, 0.2917, 0.04167, 0.3333, 0.0, 0.3333, 0.0, 0.3333, 0.04167, 0.3333, 0.04167, 0.375, 0.0, 0.375, 0.0, 0.375, 0.04167, 0.375, 0.04167, 0.4167, 0.0, 0.4167, 0.0, 0.4167, 0.04167, 0.4167, 0.04167, 0.4583, 0.0, 0.4583, 0.0, 0.4583, 0.04167, 0.4583, 0.04167, 0.5, 0.0, 0.5, 0.0, 0.5, 0.04167, 0.5, 0.04167, 0.5417, 0.0, 0.5417, 0.0, 0.5417, 0.04167, 0.5417, 0.04167, 0.5833, 0.0, 0.5833, 0.0, 0.5833, 0.04167, 0.5833, 0.04167, 0.625, 0.0, 0.625, 0.0, 0.625, 0.04167, 0.625, 0.04167, 0.6667, 0.0, 0.6667, 0.0, 0.6667, 0.04167, 0.6667, 0.04167, 0.7083, 0.0, 0.7083, 0.0, 0.7083, 0.04167, 0.7083, 0.04167, 0.75, 0.0, 0.75, 0.0, 0.75, 0.04167, 0.75, 0.04167, 0.7917, 0.0, 0.7917, 0.0, 0.7917, 0.04167, 0.7917, 0.04167, 0.8333, 0.0, 0.8333, 0.0, 0.8333, 0.04167, 0.8333, 0.04167, 0.875, 0.0, 0.875, 0.0, 0.875, 0.04167, 0.875, 0.04167, 0.9167, 0.0, 0.9167, 0.0, 0.9167, 0.04167, 0.9167, 0.04167, 0.9583, 0.0, 0.9583, 0.04167, 0.0, 0.08333, 0.0, 0.08333, 0.04167, 0.04167, 0.04167, 0.04167, 0.04167, 0.08333, 0.04167, 0.08333, 0.08333, 0.04167, 0.08333, 0.04167, 0.08333, 0.08333, 0.08333, 0.08333, 0.125, 0.04167, 0.125, 0.04167, 0.125, 0.08333, 0.125, 0.08333, 0.1667, 0.04167, 0.1667, 0.04167, 0.1667, 0.08333, 0.1667, 0.08333, 0.2083, 0.04167, 0.2083, 0.04167, 0.2083, 0.08333, 0.2083, 0.08333, 0.25, 0.04167, 0.25, 0.04167, 0.25, 0.08333, 0.25, 0.08333, 0.2917, 0.04167, 0.2917, 0.04167, 0.2917, 0.08333, 0.2917, 0.08333, 0.3333, 0.04167, 0.3333, 0.04167, 0.3333, 0.08333, 0.3333, 0.08333, 0.375, 0.04167, 0.375, 0.04167, 0.375, 0.08333, 0.375, 0.08333, 0.4167, 0.04167, 0.4167, 0.04167, 0.4167, 0.08333, 0.4167, 0.08333, 0.4583, 0.04167, 0.4583, 0.04167, 0.4583, 0.08333, 0.4583, 0.08333, 0.5, 0.04167, 0.5, 0.04167, 0.5, 0.08333, 0.5, 0.08333, 0.5417, 0.04167, 0.5417, 0.04167, 0.5417, 0.08333, 0.5417, 0.08333, 0.5833, 0.04167, 0.5833, 0.04167, 0.5833, 0.08333, 0.5833, 0.08333, 0.625, 0.04167, 0.625, 0.04167, 0.625, 0.08333, 0.625, 0.08333, 0.6667, 0.04167, 0.6667, 0.04167, 0.6667, 0.08333, 0.6667, 0.08333, 0.7083, 0.04167, 0.7083, 0.04167, 0.7083, 0.08333, 0.7083, 0.08333, 0.75, 0.04167, 0.75, 0.04167, 0.75, 0.08333, 0.75, 0.08333, 0.7917, 0.04167, 0.7917, 0.04167, 0.7917, 0.08333, 0.7917, 0.08333, 0.8333, 0.04167, 0.8333, 0.04167, 0.8333, 0.08333, 0.8333, 0.08333, 0.875, 0.04167, 0.875, 0.04167, 0.875, 0.08333, 0.875, 0.08333, 0.9167, 0.04167, 0.9167, 0.04167, 0.9167, 0.08333, 0.9167, 0.08333, 0.9583, 0.04167, 0.9583, 0.08333, 0.0, 0.125, 0.0, 0.125, 0.04167, 0.08333, 0.04167, 0.08333, 0.04167, 0.125, 0.04167, 0.125, 0.08333, 0.08333, 0.08333, 0.08333, 0.08333, 0.125, 0.08333, 0.125, 0.125, 0.08333, 0.125, 0.08333, 0.125, 0.125, 0.125, 0.125, 0.1667, 0.08333, 0.1667, 0.08333, 0.1667, 0.125, 0.1667, 0.125, 0.2083, 0.08333, 0.2083, 0.08333, 0.2083, 0.125, 0.2083, 0.125, 0.25, 0.08333, 0.25, 0.08333, 0.25, 0.125, 0.25, 0.125, 0.2917, 0.08333, 0.2917, 0.08333, 0.2917, 0.125, 0.2917, 0.125, 0.3333, 0.08333, 0.3333, 0.08333, 0.3333, 0.125, 0.3333, 0.125, 0.375, 0.08333, 0.375, 0.08333, 0.375, 0.125, 0.375, 0.125, 0.4167, 0.08333, 0.4167, 0.08333, 0.4167, 0.125, 0.4167, 0.125, 0.4583, 0.08333, 0.4583, 0.08333, 0.4583, 0.125, 0.4583, 0.125, 0.5, 0.08333, 0.5, 0.08333, 0.5, 0.125, 0.5, 0.125, 0.5417, 0.08333, 0.5417, 0.08333, 0.5417, 0.125, 0.5417, 0.125, 0.5833, 0.08333, 0.5833, 0.08333, 0.5833, 0.125, 0.5833, 0.125, 0.625, 0.08333, 0.625, 0.08333, 0.625, 0.125, 0.625, 0.125, 0.6667, 0.08333, 0.6667, 0.08333, 0.6667, 0.125, 0.6667, 0.125, 0.7083, 0.08333, 0.7083, 0.08333, 0.7083, 0.125, 0.7083, 0.125, 0.75, 0.08333, 0.75, 0.08333, 0.75, 0.125, 0.75, 0.125, 0.7917, 0.08333, 0.7917, 0.08333, 0.7917, 0.125, 0.7917, 0.125, 0.8333, 0.08333, 0.8333, 0.08333, 0.8333, 0.125, 0.8333, 0.125, 0.875, 0.08333, 0.875, 0.08333, 0.875, 0.125, 0.875, 0.125, 0.9167, 0.08333, 0.9167, 0.08333, 0.9167, 0.125, 0.9167, 0.125, 0.9583, 0.08333, 0.9583, 0.125, 0.0, 0.1667, 0.0, 0.1667, 0.04167, 0.125, 0.04167, 0.125, 0.04167, 0.1667, 0.04167, 0.1667, 0.08333, 0.125, 0.08333, 0.125, 0.08333, 0.1667, 0.08333, 0.1667, 0.125, 0.125, 0.125, 0.125, 0.125, 0.1667, 0.125, 0.1667, 0.1667, 0.125, 0.1667, 0.125, 0.1667, 0.1667, 0.1667, 0.1667, 0.2083, 0.125, 0.2083, 0.125, 0.2083, 0.1667, 0.2083, 0.1667, 0.25, 0.125, 0.25, 0.125, 0.25, 0.1667, 0.25, 0.1667, 0.2917, 0.125, 0.2917, 0.125, 0.2917, 0.1667, 0.2917, 0.1667, 0.3333, 0.125, 0.3333, 0.125, 0.3333, 0.1667, 0.3333, 0.1667, 0.375, 0.125, 0.375, 0.125, 0.375, 0.1667, 0.375, 0.1667, 0.4167, 0.125, 0.4167, 0.125, 0.4167, 0.1667, 0.4167, 0.1667, 0.4583, 0.125, 0.4583, 0.125, 0.4583, 0.1667, 0.4583, 0.1667, 0.5, 0.125, 0.5, 0.125, 0.5, 0.1667, 0.5, 0.1667, 0.5417, 0.125, 0.5417, 0.125, 0.5417, 0.1667, 0.5417, 0.1667, 0.5833, 0.125, 0.5833, 0.125, 0.5833, 0.1667, 0.5833, 0.1667, 0.625, 0.125, 0.625, 0.125, 0.625, 0.1667, 0.625, 0.1667, 0.6667, 0.125, 0.6667, 0.125, 0.6667, 0.1667, 0.6667, 0.1667, 0.7083, 0.125, 0.7083, 0.125, 0.7083, 0.1667, 0.7083, 0.1667, 0.75, 0.125, 0.75, 0.125, 0.75, 0.1667, 0.75, 0.1667, 0.7917, 0.125, 0.7917, 0.125, 0.7917, 0.1667, 0.7917, 0.1667, 0.8333, 0.125, 0.8333, 0.125, 0.8333, 0.1667, 0.8333, 0.1667, 0.875, 0.125, 0.875, 0.125, 0.875, 0.1667, 0.875, 0.1667, 0.9167, 0.125, 0.9167, 0.125, 0.9167, 0.1667, 0.9167, 0.1667, 0.9583, 0.125, 0.9583, 0.1667, 0.0, 0.2083, 0.0, 0.2083, 0.04167, 0.1667, 0.04167, 0.1667, 0.04167, 0.2083, 0.04167, 0.2083, 0.08333, 0.1667, 0.08333, 0.1667, 0.08333, 0.2083, 0.08333, 0.2083, 0.125, 0.1667, 0.125, 0.1667, 0.125, 0.2083, 0.125, 0.2083, 0.1667, 0.1667, 0.1667, 0.1667, 0.1667, 0.2083, 0.1667, 0.2083, 0.2083, 0.1667, 0.2083, 0.1667, 0.2083, 0.2083, 0.2083, 0.2083, 0.25, 0.1667, 0.25, 0.1667, 0.25, 0.2083, 0.25, 0.2083, 0.2917, 0.1667, 0.2917, 0.1667, 0.2917, 0.2083, 0.2917, 0.2083, 0.3333, 0.1667, 0.3333, 0.1667, 0.3333, 0.2083, 0.3333, 0.2083, 0.375, 0.1667, 0.375, 0.1667, 0.375, 0.2083, 0.375, 0.2083, 0.4167, 0.1667, 0.4167, 0.1667, 0.4167, 0.2083, 0.4167, 0.2083, 0.4583, 0.1667, 0.4583, 0.1667, 0.4583, 0.2083, 0.4583, 0.2083, 0.5, 0.1667, 0.5, 0.1667, 0.5, 0.2083, 0.5, 0.2083, 0.5417, 0.1667, 0.5417, 0.1667, 0.5417, 0.2083, 0.5417, 0.2083, 0.5833, 0.1667, 0.5833, 0.1667, 0.5833, 0.2083, 0.5833, 0.2083, 0.625, 0.1667, 0.625, 0.1667, 0.625, 0.2083, 0.625, 0.2083, 0.6667, 0.1667, 0.6667, 0.1667, 0.6667, 0.2083, 0.6667, 0.2083, 0.7083, 0.1667, 0.7083, 0.1667, 0.7083, 0.2083, 0.7083, 0.2083, 0.75, 0.1667, 0.75, 0.1667, 0.75, 0.2083, 0.75, 0.2083, 0.7917, 0.1667, 0.7917, 0.1667, 0.7917, 0.2083, 0.7917, 0.2083, 0.8333, 0.1667, 0.8333, 0.1667, 0.8333, 0.2083, 0.8333, 0.2083, 0.875, 0.1667, 0.875, 0.1667, 0.875, 0.2083, 0.875, 0.2083, 0.9167, 0.1667, 0.9167, 0.1667, 0.9167, 0.2083, 0.9167, 0.2083, 0.9583, 0.1667, 0.9583, 0.2083, 0.0, 0.25, 0.0, 0.25, 0.04167, 0.2083, 0.04167, 0.2083, 0.04167, 0.25, 0.04167, 0.25, 0.08333, 0.2083, 0.08333, 0.2083, 0.08333, 0.25, 0.08333, 0.25, 0.125, 0.2083, 0.125, 0.2083, 0.125, 0.25, 0.125, 0.25, 0.1667, 0.2083, 0.1667, 0.2083, 0.1667, 0.25, 0.1667, 0.25, 0.2083, 0.2083, 0.2083, 0.2083, 0.2083, 0.25, 0.2083, 0.25, 0.25, 0.2083, 0.25, 0.2083, 0.25, 0.25, 0.25, 0.25, 0.2917, 0.2083, 0.2917, 0.2083, 0.2917, 0.25, 0.2917, 0.25, 0.3333, 0.2083, 0.3333, 0.2083, 0.3333, 0.25, 0.3333, 0.25, 0.375, 0.2083, 0.375, 0.2083, 0.375, 0.25, 0.375, 0.25, 0.4167, 0.2083, 0.4167, 0.2083, 0.4167, 0.25, 0.4167, 0.25, 0.4583, 0.2083, 0.4583, 0.2083, 0.4583, 0.25, 0.4583, 0.25, 0.5, 0.2083, 0.5, 0.2083, 0.5, 0.25, 0.5, 0.25, 0.5417, 0.2083, 0.5417, 0.2083, 0.5417, 0.25, 0.5417, 0.25, 0.5833, 0.2083, 0.5833, 0.2083, 0.5833, 0.25, 0.5833, 0.25, 0.625, 0.2083, 0.625, 0.2083, 0.625, 0.25, 0.625, 0.25, 0.6667, 0.2083, 0.6667, 0.2083, 0.6667, 0.25, 0.6667, 0.25, 0.7083, 0.2083, 0.7083, 0.2083, 0.7083, 0.25, 0.7083, 0.25, 0.75, 0.2083, 0.75, 0.2083, 0.75, 0.25, 0.75, 0.25, 0.7917, 0.2083, 0.7917, 0.2083, 0.7917, 0.25, 0.7917, 0.25, 0.8333, 0.2083, 0.8333, 0.2083, 0.8333, 0.25, 0.8333, 0.25, 0.875, 0.2083, 0.875, 0.2083, 0.875, 0.25, 0.875, 0.25, 0.9167, 0.2083, 0.9167, 0.2083, 0.9167, 0.25, 0.9167, 0.25, 0.9583, 0.2083, 0.9583, 0.25, 0.0, 0.2917, 0.0, 0.2917, 0.04167, 0.25, 0.04167, 0.25, 0.04167, 0.2917, 0.04167, 0.2917, 0.08333, 0.25, 0.08333, 0.25, 0.08333, 0.2917, 0.08333, 0.2917, 0.125, 0.25, 0.125, 0.25, 0.125, 0.2917, 0.125, 0.2917, 0.1667, 0.25, 0.1667, 0.25, 0.1667, 0.2917, 0.1667, 0.2917, 0.2083, 0.25, 0.2083, 0.25, 0.2083, 0.2917, 0.2083, 0.2917, 0.25, 0.25, 0.25, 0.25, 0.25, 0.2917, 0.25, 0.2917, 0.2917, 0.25, 0.2917, 0.25, 0.2917, 0.2917, 0.2917, 0.2917, 0.3333, 0.25, 0.3333, 0.25, 0.3333, 0.2917, 0.3333, 0.2917, 0.375, 0.25, 0.375, 0.25, 0.375, 0.2917, 0.375, 0.2917, 0.4167, 0.25, 0.4167, 0.25, 0.4167, 0.2917, 0.4167, 0.2917, 0.4583, 0.25, 0.4583, 0.25, 0.4583, 0.2917, 0.4583, 0.2917, 0.5, 0.25, 0.5, 0.25, 0.5, 0.2917, 0.5, 0.2917, 0.5417, 0.25, 0.5417, 0.25, 0.5417, 0.2917, 0.5417, 0.2917, 0.5833, 0.25, 0.5833, 0.25, 0.5833, 0.2917, 0.5833, 0.2917, 0.625, 0.25, 0.625, 0.25, 0.625, 0.2917, 0.625, 0.2917, 0.6667, 0.25, 0.6667, 0.25, 0.6667, 0.2917, 0.6667, 0.2917, 0.7083, 0.25, 0.7083, 0.25, 0.7083, 0.2917, 0.7083, 0.2917, 0.75, 0.25, 0.75, 0.25, 0.75, 0.2917, 0.75, 0.2917, 0.7917, 0.25, 0.7917, 0.25, 0.7917, 0.2917, 0.7917, 0.2917, 0.8333, 0.25, 0.8333, 0.25, 0.8333, 0.2917, 0.8333, 0.2917, 0.875, 0.25, 0.875, 0.25, 0.875, 0.2917, 0.875, 0.2917, 0.9167, 0.25, 0.9167, 0.25, 0.9167, 0.2917, 0.9167, 0.2917, 0.9583, 0.25, 0.9583, 0.2917, 0.0, 0.3333, 0.0, 0.3333, 0.04167, 0.2917, 0.04167, 0.2917, 0.04167, 0.3333, 0.04167, 0.3333, 0.08333, 0.2917, 0.08333, 0.2917, 0.08333, 0.3333, 0.08333, 0.3333, 0.125, 0.2917, 0.125, 0.2917, 0.125, 0.3333, 0.125, 0.3333, 0.1667, 0.2917, 0.1667, 0.2917, 0.1667, 0.3333, 0.1667, 0.3333, 0.2083, 0.2917, 0.2083, 0.2917, 0.2083, 0.3333, 0.2083, 0.3333, 0.25, 0.2917, 0.25, 0.2917, 0.25, 0.3333, 0.25, 0.3333, 0.2917, 0.2917, 0.2917, 0.2917, 0.2917, 0.3333, 0.2917, 0.3333, 0.3333, 0.2917, 0.3333, 0.2917, 0.3333, 0.3333, 0.3333, 0.3333, 0.375, 0.2917, 0.375, 0.2917, 0.375, 0.3333, 0.375, 0.3333, 0.4167, 0.2917, 0.4167, 0.2917, 0.4167, 0.3333, 0.4167, 0.3333, 0.4583, 0.2917, 0.4583, 0.2917, 0.4583, 0.3333, 0.4583, 0.3333, 0.5, 0.2917, 0.5, 0.2917, 0.5, 0.3333, 0.5, 0.3333, 0.5417, 0.2917, 0.5417, 0.2917, 0.5417, 0.3333, 0.5417, 0.3333, 0.5833, 0.2917, 0.5833, 0.2917, 0.5833, 0.3333, 0.5833, 0.3333, 0.625, 0.2917, 0.625, 0.2917, 0.625, 0.3333, 0.625, 0.3333, 0.6667, 0.2917, 0.6667, 0.2917, 0.6667, 0.3333, 0.6667, 0.3333, 0.7083, 0.2917, 0.7083, 0.2917, 0.7083, 0.3333, 0.7083, 0.3333, 0.75, 0.2917, 0.75, 0.2917, 0.75, 0.3333, 0.75, 0.3333, 0.7917, 0.2917, 0.7917, 0.2917, 0.7917, 0.3333, 0.7917, 0.3333, 0.8333, 0.2917, 0.8333, 0.2917, 0.8333, 0.3333, 0.8333, 0.3333, 0.875, 0.2917, 0.875, 0.2917, 0.875, 0.3333, 0.875, 0.3333, 0.9167, 0.2917, 0.9167, 0.2917, 0.9167, 0.3333, 0.9167, 0.3333, 0.9583, 0.2917, 0.9583, 0.3333, 0.0, 0.375, 0.0, 0.375, 0.04167, 0.3333, 0.04167, 0.3333, 0.04167, 0.375, 0.04167, 0.375, 0.08333, 0.3333, 0.08333, 0.3333, 0.08333, 0.375, 0.08333, 0.375, 0.125, 0.3333, 0.125, 0.3333, 0.125, 0.375, 0.125, 0.375, 0.1667, 0.3333, 0.1667, 0.3333, 0.1667, 0.375, 0.1667, 0.375, 0.2083, 0.3333, 0.2083, 0.3333, 0.2083, 0.375, 0.2083, 0.375, 0.25, 0.3333, 0.25, 0.3333, 0.25, 0.375, 0.25, 0.375, 0.2917, 0.3333, 0.2917, 0.3333, 0.2917, 0.375, 0.2917, 0.375, 0.3333, 0.3333, 0.3333, 0.3333, 0.3333, 0.375, 0.3333, 0.375, 0.375, 0.3333, 0.375, 0.3333, 0.375, 0.375, 0.375, 0.375, 0.4167, 0.3333, 0.4167, 0.3333, 0.4167, 0.375, 0.4167, 0.375, 0.4583, 0.3333, 0.4583, 0.3333, 0.4583, 0.375, 0.4583, 0.375, 0.5, 0.3333, 0.5, 0.3333, 0.5, 0.375, 0.5, 0.375, 0.5417, 0.3333, 0.5417, 0.3333, 0.5417, 0.375, 0.5417, 0.375, 0.5833, 0.3333, 0.5833, 0.3333, 0.5833, 0.375, 0.5833, 0.375, 0.625, 0.3333, 0.625, 0.3333, 0.625, 0.375, 0.625, 0.375, 0.6667, 0.3333, 0.6667, 0.3333, 0.6667, 0.375, 0.6667, 0.375, 0.7083, 0.3333, 0.7083, 0.3333, 0.7083, 0.375, 0.7083, 0.375, 0.75, 0.3333, 0.75, 0.3333, 0.75, 0.375, 0.75, 0.375, 0.7917, 0.3333, 0.7917, 0.3333, 0.7917, 0.375, 0.7917, 0.375, 0.8333, 0.3333, 0.8333, 0.3333, 0.8333, 0.375, 0.8333, 0.375, 0.875, 0.3333, 0.875, 0.3333, 0.875, 0.375, 0.875, 0.375, 0.9167, 0.3333, 0.9167, 0.3333, 0.9167, 0.375, 0.9167, 0.375, 0.9583, 0.3333, 0.9583, 0.375, 0.0, 0.4167, 0.0, 0.4167, 0.04167, 0.375, 0.04167, 0.375, 0.04167, 0.4167, 0.04167, 0.4167, 0.08333, 0.375, 0.08333, 0.375, 0.08333, 0.4167, 0.08333, 0.4167, 0.125, 0.375, 0.125, 0.375, 0.125, 0.4167, 0.125, 0.4167, 0.1667, 0.375, 0.1667, 0.375, 0.1667, 0.4167, 0.1667, 0.4167, 0.2083, 0.375, 0.2083, 0.375, 0.2083, 0.4167, 0.2083, 0.4167, 0.25, 0.375, 0.25, 0.375, 0.25, 0.4167, 0.25, 0.4167, 0.2917, 0.375, 0.2917, 0.375, 0.2917, 0.4167, 0.2917, 0.4167, 0.3333, 0.375, 0.3333, 0.375, 0.3333, 0.4167, 0.3333, 0.4167, 0.375, 0.375, 0.375, 0.375, 0.375, 0.4167, 0.375, 0.4167, 0.4167, 0.375, 0.4167, 0.375, 0.4167, 0.4167, 0.4167, 0.4167, 0.4583, 0.375, 0.4583, 0.375, 0.4583, 0.4167, 0.4583, 0.4167, 0.5, 0.375, 0.5, 0.375, 0.5, 0.4167, 0.5, 0.4167, 0.5417, 0.375, 0.5417, 0.375, 0.5417, 0.4167, 0.5417, 0.4167, 0.5833, 0.375, 0.5833, 0.375, 0.5833, 0.4167, 0.5833, 0.4167, 0.625, 0.375, 0.625, 0.375, 0.625, 0.4167, 0.625, 0.4167, 0.6667, 0.375, 0.6667, 0.375, 0.6667, 0.4167, 0.6667, 0.4167, 0.7083, 0.375, 0.7083, 0.375, 0.7083, 0.4167, 0.7083, 0.4167, 0.75, 0.375, 0.75, 0.375, 0.75, 0.4167, 0.75, 0.4167, 0.7917, 0.375, 0.7917, 0.375, 0.7917, 0.4167, 0.7917, 0.4167, 0.8333, 0.375, 0.8333, 0.375, 0.8333, 0.4167, 0.8333, 0.4167, 0.875, 0.375, 0.875, 0.375, 0.875, 0.4167, 0.875, 0.4167, 0.9167, 0.375, 0.9167, 0.375, 0.9167, 0.4167, 0.9167, 0.4167, 0.9583, 0.375, 0.9583, 0.4167, 0.0, 0.4583, 0.0, 0.4583, 0.04167, 0.4167, 0.04167, 0.4167, 0.04167, 0.4583, 0.04167, 0.4583, 0.08333, 0.4167, 0.08333, 0.4167, 0.08333, 0.4583, 0.08333, 0.4583, 0.125, 0.4167, 0.125, 0.4167, 0.125, 0.4583, 0.125, 0.4583, 0.1667, 0.4167, 0.1667, 0.4167, 0.1667, 0.4583, 0.1667, 0.4583, 0.2083, 0.4167, 0.2083, 0.4167, 0.2083, 0.4583, 0.2083, 0.4583, 0.25, 0.4167, 0.25, 0.4167, 0.25, 0.4583, 0.25, 0.4583, 0.2917, 0.4167, 0.2917, 0.4167, 0.2917, 0.4583, 0.2917, 0.4583, 0.3333, 0.4167, 0.3333, 0.4167, 0.3333, 0.4583, 0.3333, 0.4583, 0.375, 0.4167, 0.375, 0.4167, 0.375, 0.4583, 0.375, 0.4583, 0.4167, 0.4167, 0.4167, 0.4167, 0.4167, 0.4583, 0.4167, 0.4583, 0.4583, 0.4167, 0.4583, 0.4167, 0.4583, 0.4583, 0.4583, 0.4583, 0.5, 0.4167, 0.5, 0.4167, 0.5, 0.4583, 0.5, 0.4583, 0.5417, 0.4167, 0.5417, 0.4167, 0.5417, 0.4583, 0.5417, 0.4583, 0.5833, 0.4167, 0.5833, 0.4167, 0.5833, 0.4583, 0.5833, 0.4583, 0.625, 0.4167, 0.625, 0.4167, 0.625, 0.4583, 0.625, 0.4583, 0.6667, 0.4167, 0.6667, 0.4167, 0.6667, 0.4583, 0.6667, 0.4583, 0.7083, 0.4167, 0.7083, 0.4167, 0.7083, 0.4583, 0.7083, 0.4583, 0.75, 0.4167, 0.75, 0.4167, 0.75, 0.4583, 0.75, 0.4583, 0.7917, 0.4167, 0.7917, 0.4167, 0.7917, 0.4583, 0.7917, 0.4583, 0.8333, 0.4167, 0.8333, 0.4167, 0.8333, 0.4583, 0.8333, 0.4583, 0.875, 0.4167, 0.875, 0.4167, 0.875, 0.4583, 0.875, 0.4583, 0.9167, 0.4167, 0.9167, 0.4167, 0.9167, 0.4583, 0.9167, 0.4583, 0.9583, 0.4167, 0.9583, 0.4583, 0.0, 0.5, 0.0, 0.5, 0.04167, 0.4583, 0.04167, 0.4583, 0.04167, 0.5, 0.04167, 0.5, 0.08333, 0.4583, 0.08333, 0.4583, 0.08333, 0.5, 0.08333, 0.5, 0.125, 0.4583, 0.125, 0.4583, 0.125, 0.5, 0.125, 0.5, 0.1667, 0.4583, 0.1667, 0.4583, 0.1667, 0.5, 0.1667, 0.5, 0.2083, 0.4583, 0.2083, 0.4583, 0.2083, 0.5, 0.2083, 0.5, 0.25, 0.4583, 0.25, 0.4583, 0.25, 0.5, 0.25, 0.5, 0.2917, 0.4583, 0.2917, 0.4583, 0.2917, 0.5, 0.2917, 0.5, 0.3333, 0.4583, 0.3333, 0.4583, 0.3333, 0.5, 0.3333, 0.5, 0.375, 0.4583, 0.375, 0.4583, 0.375, 0.5, 0.375, 0.5, 0.4167, 0.4583, 0.4167, 0.4583, 0.4167, 0.5, 0.4167, 0.5, 0.4583, 0.4583, 0.4583, 0.4583, 0.4583, 0.5, 0.4583, 0.5, 0.5, 0.4583, 0.5, 0.4583, 0.5, 0.5, 0.5, 0.5, 0.5417, 0.4583, 0.5417, 0.4583, 0.5417, 0.5, 0.5417, 0.5, 0.5833, 0.4583, 0.5833, 0.4583, 0.5833, 0.5, 0.5833, 0.5, 0.625, 0.4583, 0.625, 0.4583, 0.625, 0.5, 0.625, 0.5, 0.6667, 0.4583, 0.6667, 0.4583, 0.6667, 0.5, 0.6667, 0.5, 0.7083, 0.4583, 0.7083, 0.4583, 0.7083, 0.5, 0.7083, 0.5, 0.75, 0.4583, 0.75, 0.4583, 0.75, 0.5, 0.75, 0.5, 0.7917, 0.4583, 0.7917, 0.4583, 0.7917, 0.5, 0.7917, 0.5, 0.8333, 0.4583, 0.8333, 0.4583, 0.8333, 0.5, 0.8333, 0.5, 0.875, 0.4583, 0.875, 0.4583, 0.875, 0.5, 0.875, 0.5, 0.9167, 0.4583, 0.9167, 0.4583, 0.9167, 0.5, 0.9167, 0.5, 0.9583, 0.4583, 0.9583, 0.5, 0.0, 0.5417, 0.0, 0.5417, 0.04167, 0.5, 0.04167, 0.5, 0.04167, 0.5417, 0.04167, 0.5417, 0.08333, 0.5, 0.08333, 0.5, 0.08333, 0.5417, 0.08333, 0.5417, 0.125, 0.5, 0.125, 0.5, 0.125, 0.5417, 0.125, 0.5417, 0.1667, 0.5, 0.1667, 0.5, 0.1667, 0.5417, 0.1667, 0.5417, 0.2083, 0.5, 0.2083, 0.5, 0.2083, 0.5417, 0.2083, 0.5417, 0.25, 0.5, 0.25, 0.5, 0.25, 0.5417, 0.25, 0.5417, 0.2917, 0.5, 0.2917, 0.5, 0.2917, 0.5417, 0.2917, 0.5417, 0.3333, 0.5, 0.3333, 0.5, 0.3333, 0.5417, 0.3333, 0.5417, 0.375, 0.5, 0.375, 0.5, 0.375, 0.5417, 0.375, 0.5417, 0.4167, 0.5, 0.4167, 0.5, 0.4167, 0.5417, 0.4167, 0.5417, 0.4583, 0.5, 0.4583, 0.5, 0.4583, 0.5417, 0.4583, 0.5417, 0.5, 0.5, 0.5, 0.5, 0.5, 0.5417, 0.5, 0.5417, 0.5417, 0.5, 0.5417, 0.5, 0.5417, 0.5417, 0.5417, 0.5417, 0.5833, 0.5, 0.5833, 0.5, 0.5833, 0.5417, 0.5833, 0.5417, 0.625, 0.5, 0.625, 0.5, 0.625, 0.5417, 0.625, 0.5417, 0.6667, 0.5, 0.6667, 0.5, 0.6667, 0.5417, 0.6667, 0.5417, 0.7083, 0.5, 0.7083, 0.5, 0.7083, 0.5417, 0.7083, 0.5417, 0.75, 0.5, 0.75, 0.5, 0.75, 0.5417, 0.75, 0.5417, 0.7917, 0.5, 0.7917, 0.5, 0.7917, 0.5417, 0.7917, 0.5417, 0.8333, 0.5, 0.8333, 0.5, 0.8333, 0.5417, 0.8333, 0.5417, 0.875, 0.5, 0.875, 0.5, 0.875, 0.5417, 0.875, 0.5417, 0.9167, 0.5, 0.9167, 0.5, 0.9167, 0.5417, 0.9167, 0.5417, 0.9583, 0.5, 0.9583, 0.5417, 0.0, 0.5833, 0.0, 0.5833, 0.04167, 0.5417, 0.04167, 0.5417, 0.04167, 0.5833, 0.04167, 0.5833, 0.08333, 0.5417, 0.08333, 0.5417, 0.08333, 0.5833, 0.08333, 0.5833, 0.125, 0.5417, 0.125, 0.5417, 0.125, 0.5833, 0.125, 0.5833, 0.1667, 0.5417, 0.1667, 0.5417, 0.1667, 0.5833, 0.1667, 0.5833, 0.2083, 0.5417, 0.2083, 0.5417, 0.2083, 0.5833, 0.2083, 0.5833, 0.25, 0.5417, 0.25, 0.5417, 0.25, 0.5833, 0.25, 0.5833, 0.2917, 0.5417, 0.2917, 0.5417, 0.2917, 0.5833, 0.2917, 0.5833, 0.3333, 0.5417, 0.3333, 0.5417, 0.3333, 0.5833, 0.3333, 0.5833, 0.375, 0.5417, 0.375, 0.5417, 0.375, 0.5833, 0.375, 0.5833, 0.4167, 0.5417, 0.4167, 0.5417, 0.4167, 0.5833, 0.4167, 0.5833, 0.4583, 0.5417, 0.4583, 0.5417, 0.4583, 0.5833, 0.4583, 0.5833, 0.5, 0.5417, 0.5, 0.5417, 0.5, 0.5833, 0.5, 0.5833, 0.5417, 0.5417, 0.5417, 0.5417, 0.5417, 0.5833, 0.5417, 0.5833, 0.5833, 0.5417, 0.5833, 0.5417, 0.5833, 0.5833, 0.5833, 0.5833, 0.625, 0.5417, 0.625, 0.5417, 0.625, 0.5833, 0.625, 0.5833, 0.6667, 0.5417, 0.6667, 0.5417, 0.6667, 0.5833, 0.6667, 0.5833, 0.7083, 0.5417, 0.7083, 0.5417, 0.7083, 0.5833, 0.7083, 0.5833, 0.75, 0.5417, 0.75, 0.5417, 0.75, 0.5833, 0.75, 0.5833, 0.7917, 0.5417, 0.7917, 0.5417, 0.7917, 0.5833, 0.7917, 0.5833, 0.8333, 0.5417, 0.8333, 0.5417, 0.8333, 0.5833, 0.8333, 0.5833, 0.875, 0.5417, 0.875, 0.5417, 0.875, 0.5833, 0.875, 0.5833, 0.9167, 0.5417, 0.9167, 0.5417, 0.9167, 0.5833, 0.9167, 0.5833, 0.9583, 0.5417, 0.9583, 0.5833, 0.0, 0.625, 0.0, 0.625, 0.04167, 0.5833, 0.04167, 0.5833, 0.04167, 0.625, 0.04167, 0.625, 0.08333, 0.5833, 0.08333, 0.5833, 0.08333, 0.625, 0.08333, 0.625, 0.125, 0.5833, 0.125, 0.5833, 0.125, 0.625, 0.125, 0.625, 0.1667, 0.5833, 0.1667, 0.5833, 0.1667, 0.625, 0.1667, 0.625, 0.2083, 0.5833, 0.2083, 0.5833, 0.2083, 0.625, 0.2083, 0.625, 0.25, 0.5833, 0.25, 0.5833, 0.25, 0.625, 0.25, 0.625, 0.2917, 0.5833, 0.2917, 0.5833, 0.2917, 0.625, 0.2917, 0.625, 0.3333, 0.5833, 0.3333, 0.5833, 0.3333, 0.625, 0.3333, 0.625, 0.375, 0.5833, 0.375, 0.5833, 0.375, 0.625, 0.375, 0.625, 0.4167, 0.5833, 0.4167, 0.5833, 0.4167, 0.625, 0.4167, 0.625, 0.4583, 0.5833, 0.4583, 0.5833, 0.4583, 0.625, 0.4583, 0.625, 0.5, 0.5833, 0.5, 0.5833, 0.5, 0.625, 0.5, 0.625, 0.5417, 0.5833, 0.5417, 0.5833, 0.5417, 0.625, 0.5417, 0.625, 0.5833, 0.5833, 0.5833, 0.5833, 0.5833, 0.625, 0.5833, 0.625, 0.625, 0.5833, 0.625, 0.5833, 0.625, 0.625, 0.625, 0.625, 0.6667, 0.5833, 0.6667, 0.5833, 0.6667, 0.625, 0.6667, 0.625, 0.7083, 0.5833, 0.7083, 0.5833, 0.7083, 0.625, 0.7083, 0.625, 0.75, 0.5833, 0.75, 0.5833, 0.75, 0.625, 0.75, 0.625, 0.7917, 0.5833, 0.7917, 0.5833, 0.7917, 0.625, 0.7917, 0.625, 0.8333, 0.5833, 0.8333, 0.5833, 0.8333, 0.625, 0.8333, 0.625, 0.875, 0.5833, 0.875, 0.5833, 0.875, 0.625, 0.875, 0.625, 0.9167, 0.5833, 0.9167, 0.5833, 0.9167, 0.625, 0.9167, 0.625, 0.9583, 0.5833, 0.9583, 0.625, 0.0, 0.6667, 0.0, 0.6667, 0.04167, 0.625, 0.04167, 0.625, 0.04167, 0.6667, 0.04167, 0.6667, 0.08333, 0.625, 0.08333, 0.625, 0.08333, 0.6667, 0.08333, 0.6667, 0.125, 0.625, 0.125, 0.625, 0.125, 0.6667, 0.125, 0.6667, 0.1667, 0.625, 0.1667, 0.625, 0.1667, 0.6667, 0.1667, 0.6667, 0.2083, 0.625, 0.2083, 0.625, 0.2083, 0.6667, 0.2083, 0.6667, 0.25, 0.625, 0.25, 0.625, 0.25, 0.6667, 0.25, 0.6667, 0.2917, 0.625, 0.2917, 0.625, 0.2917, 0.6667, 0.2917, 0.6667, 0.3333, 0.625, 0.3333, 0.625, 0.3333, 0.6667, 0.3333, 0.6667, 0.375, 0.625, 0.375, 0.625, 0.375, 0.6667, 0.375, 0.6667, 0.4167, 0.625, 0.4167, 0.625, 0.4167, 0.6667, 0.4167, 0.6667, 0.4583, 0.625, 0.4583, 0.625, 0.4583, 0.6667, 0.4583, 0.6667, 0.5, 0.625, 0.5, 0.625, 0.5, 0.6667, 0.5, 0.6667, 0.5417, 0.625, 0.5417, 0.625, 0.5417, 0.6667, 0.5417, 0.6667, 0.5833, 0.625, 0.5833, 0.625, 0.5833, 0.6667, 0.5833, 0.6667, 0.625, 0.625, 0.625, 0.625, 0.625, 0.6667, 0.625, 0.6667, 0.6667, 0.625, 0.6667, 0.625, 0.6667, 0.6667, 0.6667, 0.6667, 0.7083, 0.625, 0.7083, 0.625, 0.7083, 0.6667, 0.7083, 0.6667, 0.75, 0.625, 0.75, 0.625, 0.75, 0.6667, 0.75, 0.6667, 0.7917, 0.625, 0.7917, 0.625, 0.7917, 0.6667, 0.7917, 0.6667, 0.8333, 0.625, 0.8333, 0.625, 0.8333, 0.6667, 0.8333, 0.6667, 0.875, 0.625, 0.875, 0.625, 0.875, 0.6667, 0.875, 0.6667, 0.9167, 0.625, 0.9167, 0.625, 0.9167, 0.6667, 0.9167, 0.6667, 0.9583, 0.625, 0.9583, 0.6667, 0.0, 0.7083, 0.0, 0.7083, 0.04167, 0.6667, 0.04167, 0.6667, 0.04167, 0.7083, 0.04167, 0.7083, 0.08333, 0.6667, 0.08333, 0.6667, 0.08333, 0.7083, 0.08333, 0.7083, 0.125, 0.6667, 0.125, 0.6667, 0.125, 0.7083, 0.125, 0.7083, 0.1667, 0.6667, 0.1667, 0.6667, 0.1667, 0.7083, 0.1667, 0.7083, 0.2083, 0.6667, 0.2083, 0.6667, 0.2083, 0.7083, 0.2083, 0.7083, 0.25, 0.6667, 0.25, 0.6667, 0.25, 0.7083, 0.25, 0.7083, 0.2917, 0.6667, 0.2917, 0.6667, 0.2917, 0.7083, 0.2917, 0.7083, 0.3333, 0.6667, 0.3333, 0.6667, 0.3333, 0.7083, 0.3333, 0.7083, 0.375, 0.6667, 0.375, 0.6667, 0.375, 0.7083, 0.375, 0.7083, 0.4167, 0.6667, 0.4167, 0.6667, 0.4167, 0.7083, 0.4167, 0.7083, 0.4583, 0.6667, 0.4583, 0.6667, 0.4583, 0.7083, 0.4583, 0.7083, 0.5, 0.6667, 0.5, 0.6667, 0.5, 0.7083, 0.5, 0.7083, 0.5417, 0.6667, 0.5417, 0.6667, 0.5417, 0.7083, 0.5417, 0.7083, 0.5833, 0.6667, 0.5833, 0.6667, 0.5833, 0.7083, 0.5833, 0.7083, 0.625, 0.6667, 0.625, 0.6667, 0.625, 0.7083, 0.625, 0.7083, 0.6667, 0.6667, 0.6667, 0.6667, 0.6667, 0.7083, 0.6667, 0.7083, 0.7083, 0.6667, 0.7083, 0.6667, 0.7083, 0.7083, 0.7083, 0.7083, 0.75, 0.6667, 0.75, 0.6667, 0.75, 0.7083, 0.75, 0.7083, 0.7917, 0.6667, 0.7917, 0.6667, 0.7917, 0.7083, 0.7917, 0.7083, 0.8333, 0.6667, 0.8333, 0.6667, 0.8333, 0.7083, 0.8333, 0.7083, 0.875, 0.6667, 0.875, 0.6667, 0.875, 0.7083, 0.875, 0.7083, 0.9167, 0.6667, 0.9167, 0.6667, 0.9167, 0.7083, 0.9167, 0.7083, 0.9583, 0.6667, 0.9583, 0.7083, 0.0, 0.75, 0.0, 0.75, 0.04167, 0.7083, 0.04167, 0.7083, 0.04167, 0.75, 0.04167, 0.75, 0.08333, 0.7083, 0.08333, 0.7083, 0.08333, 0.75, 0.08333, 0.75, 0.125, 0.7083, 0.125, 0.7083, 0.125, 0.75, 0.125, 0.75, 0.1667, 0.7083, 0.1667, 0.7083, 0.1667, 0.75, 0.1667, 0.75, 0.2083, 0.7083, 0.2083, 0.7083, 0.2083, 0.75, 0.2083, 0.75, 0.25, 0.7083, 0.25, 0.7083, 0.25, 0.75, 0.25, 0.75, 0.2917, 0.7083, 0.2917, 0.7083, 0.2917, 0.75, 0.2917, 0.75, 0.3333, 0.7083, 0.3333, 0.7083, 0.3333, 0.75, 0.3333, 0.75, 0.375, 0.7083, 0.375, 0.7083, 0.375, 0.75, 0.375, 0.75, 0.4167, 0.7083, 0.4167, 0.7083, 0.4167, 0.75, 0.4167, 0.75, 0.4583, 0.7083, 0.4583, 0.7083, 0.4583, 0.75, 0.4583, 0.75, 0.5, 0.7083, 0.5, 0.7083, 0.5, 0.75, 0.5, 0.75, 0.5417, 0.7083, 0.5417, 0.7083, 0.5417, 0.75, 0.5417, 0.75, 0.5833, 0.7083, 0.5833, 0.7083, 0.5833, 0.75, 0.5833, 0.75, 0.625, 0.7083, 0.625, 0.7083, 0.625, 0.75, 0.625, 0.75, 0.6667, 0.7083, 0.6667, 0.7083, 0.6667, 0.75, 0.6667, 0.75, 0.7083, 0.7083, 0.7083, 0.7083, 0.7083, 0.75, 0.7083, 0.75, 0.75, 0.7083, 0.75, 0.7083, 0.75, 0.75, 0.75, 0.75, 0.7917, 0.7083, 0.7917, 0.7083, 0.7917, 0.75, 0.7917, 0.75, 0.8333, 0.7083, 0.8333, 0.7083, 0.8333, 0.75, 0.8333, 0.75, 0.875, 0.7083, 0.875, 0.7083, 0.875, 0.75, 0.875, 0.75, 0.9167, 0.7083, 0.9167, 0.7083, 0.9167, 0.75, 0.9167, 0.75, 0.9583, 0.7083, 0.9583, 0.75, 0.0, 0.7917, 0.0, 0.7917, 0.04167, 0.75, 0.04167, 0.75, 0.04167, 0.7917, 0.04167, 0.7917, 0.08333, 0.75, 0.08333, 0.75, 0.08333, 0.7917, 0.08333, 0.7917, 0.125, 0.75, 0.125, 0.75, 0.125, 0.7917, 0.125, 0.7917, 0.1667, 0.75, 0.1667, 0.75, 0.1667, 0.7917, 0.1667, 0.7917, 0.2083, 0.75, 0.2083, 0.75, 0.2083, 0.7917, 0.2083, 0.7917, 0.25, 0.75, 0.25, 0.75, 0.25, 0.7917, 0.25, 0.7917, 0.2917, 0.75, 0.2917, 0.75, 0.2917, 0.7917, 0.2917, 0.7917, 0.3333, 0.75, 0.3333, 0.75, 0.3333, 0.7917, 0.3333, 0.7917, 0.375, 0.75, 0.375, 0.75, 0.375, 0.7917, 0.375, 0.7917, 0.4167, 0.75, 0.4167, 0.75, 0.4167, 0.7917, 0.4167, 0.7917, 0.4583, 0.75, 0.4583, 0.75, 0.4583, 0.7917, 0.4583, 0.7917, 0.5, 0.75, 0.5, 0.75, 0.5, 0.7917, 0.5, 0.7917, 0.5417, 0.75, 0.5417, 0.75, 0.5417, 0.7917, 0.5417, 0.7917, 0.5833, 0.75, 0.5833, 0.75, 0.5833, 0.7917, 0.5833, 0.7917, 0.625, 0.75, 0.625, 0.75, 0.625, 0.7917, 0.625, 0.7917, 0.6667, 0.75, 0.6667, 0.75, 0.6667, 0.7917, 0.6667, 0.7917, 0.7083, 0.75, 0.7083, 0.75, 0.7083, 0.7917, 0.7083, 0.7917, 0.75, 0.75, 0.75, 0.75, 0.75, 0.7917, 0.75, 0.7917, 0.7917, 0.75, 0.7917, 0.75, 0.7917, 0.7917, 0.7917, 0.7917, 0.8333, 0.75, 0.8333, 0.75, 0.8333, 0.7917, 0.8333, 0.7917, 0.875, 0.75, 0.875, 0.75, 0.875, 0.7917, 0.875, 0.7917, 0.9167, 0.75, 0.9167, 0.75, 0.9167, 0.7917, 0.9167, 0.7917, 0.9583, 0.75, 0.9583, 0.7917, 0.0, 0.8333, 0.0, 0.8333, 0.04167, 0.7917, 0.04167, 0.7917, 0.04167, 0.8333, 0.04167, 0.8333, 0.08333, 0.7917, 0.08333, 0.7917, 0.08333, 0.8333, 0.08333, 0.8333, 0.125, 0.7917, 0.125, 0.7917, 0.125, 0.8333, 0.125, 0.8333, 0.1667, 0.7917, 0.1667, 0.7917, 0.1667, 0.8333, 0.1667, 0.8333, 0.2083, 0.7917, 0.2083, 0.7917, 0.2083, 0.8333, 0.2083, 0.8333, 0.25, 0.7917, 0.25, 0.7917, 0.25, 0.8333, 0.25, 0.8333, 0.2917, 0.7917, 0.2917, 0.7917, 0.2917, 0.8333, 0.2917, 0.8333, 0.3333, 0.7917, 0.3333, 0.7917, 0.3333, 0.8333, 0.3333, 0.8333, 0.375, 0.7917, 0.375, 0.7917, 0.375, 0.8333, 0.375, 0.8333, 0.4167, 0.7917, 0.4167, 0.7917, 0.4167, 0.8333, 0.4167, 0.8333, 0.4583, 0.7917, 0.4583, 0.7917, 0.4583, 0.8333, 0.4583, 0.8333, 0.5, 0.7917, 0.5, 0.7917, 0.5, 0.8333, 0.5, 0.8333, 0.5417, 0.7917, 0.5417, 0.7917, 0.5417, 0.8333, 0.5417, 0.8333, 0.5833, 0.7917, 0.5833, 0.7917, 0.5833, 0.8333, 0.5833, 0.8333, 0.625, 0.7917, 0.625, 0.7917, 0.625, 0.8333, 0.625, 0.8333, 0.6667, 0.7917, 0.6667, 0.7917, 0.6667, 0.8333, 0.6667, 0.8333, 0.7083, 0.7917, 0.7083, 0.7917, 0.7083, 0.8333, 0.7083, 0.8333, 0.75, 0.7917, 0.75, 0.7917, 0.75, 0.8333, 0.75, 0.8333, 0.7917, 0.7917, 0.7917, 0.7917, 0.7917, 0.8333, 0.7917, 0.8333, 0.8333, 0.7917, 0.8333, 0.7917, 0.8333, 0.8333, 0.8333, 0.8333, 0.875, 0.7917, 0.875, 0.7917, 0.875, 0.8333, 0.875, 0.8333, 0.9167, 0.7917, 0.9167, 0.7917, 0.9167, 0.8333, 0.9167, 0.8333, 0.9583, 0.7917, 0.9583, 0.8333, 0.0, 0.875, 0.0, 0.875, 0.04167, 0.8333, 0.04167, 0.8333, 0.04167, 0.875, 0.04167, 0.875, 0.08333, 0.8333, 0.08333, 0.8333, 0.08333, 0.875, 0.08333, 0.875, 0.125, 0.8333, 0.125, 0.8333, 0.125, 0.875, 0.125, 0.875, 0.1667, 0.8333, 0.1667, 0.8333, 0.1667, 0.875, 0.1667, 0.875, 0.2083, 0.8333, 0.2083, 0.8333, 0.2083, 0.875, 0.2083, 0.875, 0.25, 0.8333, 0.25, 0.8333, 0.25, 0.875, 0.25, 0.875, 0.2917, 0.8333, 0.2917, 0.8333, 0.2917, 0.875, 0.2917, 0.875, 0.3333, 0.8333, 0.3333, 0.8333, 0.3333, 0.875, 0.3333, 0.875, 0.375, 0.8333, 0.375, 0.8333, 0.375, 0.875, 0.375, 0.875, 0.4167, 0.8333, 0.4167, 0.8333, 0.4167, 0.875, 0.4167, 0.875, 0.4583, 0.8333, 0.4583, 0.8333, 0.4583, 0.875, 0.4583, 0.875, 0.5, 0.8333, 0.5, 0.8333, 0.5, 0.875, 0.5, 0.875, 0.5417, 0.8333, 0.5417, 0.8333, 0.5417, 0.875, 0.5417, 0.875, 0.5833, 0.8333, 0.5833, 0.8333, 0.5833, 0.875, 0.5833, 0.875, 0.625, 0.8333, 0.625, 0.8333, 0.625, 0.875, 0.625, 0.875, 0.6667, 0.8333, 0.6667, 0.8333, 0.6667, 0.875, 0.6667, 0.875, 0.7083, 0.8333, 0.7083, 0.8333, 0.7083, 0.875, 0.7083, 0.875, 0.75, 0.8333, 0.75, 0.8333, 0.75, 0.875, 0.75, 0.875, 0.7917, 0.8333, 0.7917, 0.8333, 0.7917, 0.875, 0.7917, 0.875, 0.8333, 0.8333, 0.8333, 0.8333, 0.8333, 0.875, 0.8333, 0.875, 0.875, 0.8333, 0.875, 0.8333, 0.875, 0.875, 0.875, 0.875, 0.9167, 0.8333, 0.9167, 0.8333, 0.9167, 0.875, 0.9167, 0.875, 0.9583, 0.8333, 0.9583, 0.875, 0.0, 0.9167, 0.0, 0.9167, 0.04167, 0.875, 0.04167, 0.875, 0.04167, 0.9167, 0.04167, 0.9167, 0.08333, 0.875, 0.08333, 0.875, 0.08333, 0.9167, 0.08333, 0.9167, 0.125, 0.875, 0.125, 0.875, 0.125, 0.9167, 0.125, 0.9167, 0.1667, 0.875, 0.1667, 0.875, 0.1667, 0.9167, 0.1667, 0.9167, 0.2083, 0.875, 0.2083, 0.875, 0.2083, 0.9167, 0.2083, 0.9167, 0.25, 0.875, 0.25, 0.875, 0.25, 0.9167, 0.25, 0.9167, 0.2917, 0.875, 0.2917, 0.875, 0.2917, 0.9167, 0.2917, 0.9167, 0.3333, 0.875, 0.3333, 0.875, 0.3333, 0.9167, 0.3333, 0.9167, 0.375, 0.875, 0.375, 0.875, 0.375, 0.9167, 0.375, 0.9167, 0.4167, 0.875, 0.4167, 0.875, 0.4167, 0.9167, 0.4167, 0.9167, 0.4583, 0.875, 0.4583, 0.875, 0.4583, 0.9167, 0.4583, 0.9167, 0.5, 0.875, 0.5, 0.875, 0.5, 0.9167, 0.5, 0.9167, 0.5417, 0.875, 0.5417, 0.875, 0.5417, 0.9167, 0.5417, 0.9167, 0.5833, 0.875, 0.5833, 0.875, 0.5833, 0.9167, 0.5833, 0.9167, 0.625, 0.875, 0.625, 0.875, 0.625, 0.9167, 0.625, 0.9167, 0.6667, 0.875, 0.6667, 0.875, 0.6667, 0.9167, 0.6667, 0.9167, 0.7083, 0.875, 0.7083, 0.875, 0.7083, 0.9167, 0.7083, 0.9167, 0.75, 0.875, 0.75, 0.875, 0.75, 0.9167, 0.75, 0.9167, 0.7917, 0.875, 0.7917, 0.875, 0.7917, 0.9167, 0.7917, 0.9167, 0.8333, 0.875, 0.8333, 0.875, 0.8333, 0.9167, 0.8333, 0.9167, 0.875, 0.875, 0.875, 0.875, 0.875, 0.9167, 0.875, 0.9167, 0.9167, 0.875, 0.9167, 0.875, 0.9167, 0.9167, 0.9167, 0.9167, 0.9583, 0.875, 0.9583, 0.9167, 0.0, 0.9583, 0.0, 0.9583, 0.04167, 0.9167, 0.04167, 0.9167, 0.04167, 0.9583, 0.04167, 0.9583, 0.08333, 0.9167, 0.08333, 0.9167, 0.08333, 0.9583, 0.08333, 0.9583, 0.125, 0.9167, 0.125, 0.9167, 0.125, 0.9583, 0.125, 0.9583, 0.1667, 0.9167, 0.1667, 0.9167, 0.1667, 0.9583, 0.1667, 0.9583, 0.2083, 0.9167, 0.2083, 0.9167, 0.2083, 0.9583, 0.2083, 0.9583, 0.25, 0.9167, 0.25, 0.9167, 0.25, 0.9583, 0.25, 0.9583, 0.2917, 0.9167, 0.2917, 0.9167, 0.2917, 0.9583, 0.2917, 0.9583, 0.3333, 0.9167, 0.3333, 0.9167, 0.3333, 0.9583, 0.3333, 0.9583, 0.375, 0.9167, 0.375, 0.9167, 0.375, 0.9583, 0.375, 0.9583, 0.4167, 0.9167, 0.4167, 0.9167, 0.4167, 0.9583, 0.4167, 0.9583, 0.4583, 0.9167, 0.4583, 0.9167, 0.4583, 0.9583, 0.4583, 0.9583, 0.5, 0.9167, 0.5, 0.9167, 0.5, 0.9583, 0.5, 0.9583, 0.5417, 0.9167, 0.5417, 0.9167, 0.5417, 0.9583, 0.5417, 0.9583, 0.5833, 0.9167, 0.5833, 0.9167, 0.5833, 0.9583, 0.5833, 0.9583, 0.625, 0.9167, 0.625, 0.9167, 0.625, 0.9583, 0.625, 0.9583, 0.6667, 0.9167, 0.6667, 0.9167, 0.6667, 0.9583, 0.6667, 0.9583, 0.7083, 0.9167, 0.7083, 0.9167, 0.7083, 0.9583, 0.7083, 0.9583, 0.75, 0.9167, 0.75, 0.9167, 0.75, 0.9583, 0.75, 0.9583, 0.7917, 0.9167, 0.7917, 0.9167, 0.7917, 0.9583, 0.7917, 0.9583, 0.8333, 0.9167, 0.8333, 0.9167, 0.8333, 0.9583, 0.8333, 0.9583, 0.875, 0.9167, 0.875, 0.9167, 0.875, 0.9583, 0.875, 0.9583, 0.9167, 0.9167, 0.9167, 0.9167, 0.9167, 0.9583, 0.9167, 0.9583, 0.9583, 0.9167, 0.9583, 0.9583, 0.0, 1.0, 0.0, 1.0, 0.04167, 0.9583, 0.04167, 0.9583, 0.04167, 1.0, 0.04167, 1.0, 0.08333, 0.9583, 0.08333, 0.9583, 0.08333, 1.0, 0.08333, 1.0, 0.125, 0.9583, 0.125, 0.9583, 0.125, 1.0, 0.125, 1.0, 0.1667, 0.9583, 0.1667, 0.9583, 0.1667, 1.0, 0.1667, 1.0, 0.2083, 0.9583, 0.2083, 0.9583, 0.2083, 1.0, 0.2083, 1.0, 0.25, 0.9583, 0.25, 0.9583, 0.25, 1.0, 0.25, 1.0, 0.2917, 0.9583, 0.2917, 0.9583, 0.2917, 1.0, 0.2917, 1.0, 0.3333, 0.9583, 0.3333, 0.9583, 0.3333, 1.0, 0.3333, 1.0, 0.375, 0.9583, 0.375, 0.9583, 0.375, 1.0, 0.375, 1.0, 0.4167, 0.9583, 0.4167, 0.9583, 0.4167, 1.0, 0.4167, 1.0, 0.4583, 0.9583, 0.4583, 0.9583, 0.4583, 1.0, 0.4583, 1.0, 0.5, 0.9583, 0.5, 0.9583, 0.5, 1.0, 0.5, 1.0, 0.5417, 0.9583, 0.5417, 0.9583, 0.5417, 1.0, 0.5417, 1.0, 0.5833, 0.9583, 0.5833, 0.9583, 0.5833, 1.0, 0.5833, 1.0, 0.625, 0.9583, 0.625, 0.9583, 0.625, 1.0, 0.625, 1.0, 0.6667, 0.9583, 0.6667, 0.9583, 0.6667, 1.0, 0.6667, 1.0, 0.7083, 0.9583, 0.7083, 0.9583, 0.7083, 1.0, 0.7083, 1.0, 0.75, 0.9583, 0.75, 0.9583, 0.75, 1.0, 0.75, 1.0, 0.7917, 0.9583, 0.7917, 0.9583, 0.7917, 1.0, 0.7917, 1.0, 0.8333, 0.9583, 0.8333, 0.9583, 0.8333, 1.0, 0.8333, 1.0, 0.875, 0.9583, 0.875, 0.9583, 0.875, 1.0, 0.875, 1.0, 0.9167, 0.9583, 0.9167, 0.9583, 0.9167, 1.0, 0.9167, 1.0, 0.9583, 0.9583, 0.9583])
me_plane.update()

# ---- objects
ob_light = bpy.data.objects.new('Light', light_light)
ob_camera = bpy.data.objects.new('Camera', cam_camera)
ob_plane = bpy.data.objects.new('Plane', me_plane)

# ---- transforms, parenting, visibility, modifiers, constraints
ob_light.location = (4.076, 1.005, 5.904)
ob_light.rotation_euler = (0.6503, 0.05522, 1.866)
ob_light.lock_rotations_4d = False
ob_light.empty_display_type = 'ARROWS'
ob_light.color = (0.0, 0.0, 0.0, 0.0)
ob_light.lineart.crease_threshold = 0.0
ob_camera.location = (7.359, -6.926, 4.958)
ob_camera.rotation_euler = (1.109, 0.0, 0.8149)
ob_camera.lock_rotations_4d = False
ob_camera.empty_display_type = 'ARROWS'
ob_camera.color = (0.0, 0.0, 0.0, 0.0)
ob_camera.display_type = 'WIRE'
ob_camera.lineart.crease_threshold = 0.0
ob_plane.location = (0.0, 0.0, 0.0)

# ---- collection membership
col_collection.objects.link(ob_light)
col_collection.objects.link(ob_camera)
col_collection.objects.link(ob_plane)

# ---- scene / render settings (as saved in the file)
scene.camera = ob_camera
scene.frame_start = 1; scene.frame_end = 250; scene.frame_set(1)
scene.render.engine = 'BLENDER_EEVEE_NEXT'
bpy.context.view_layer.update()
